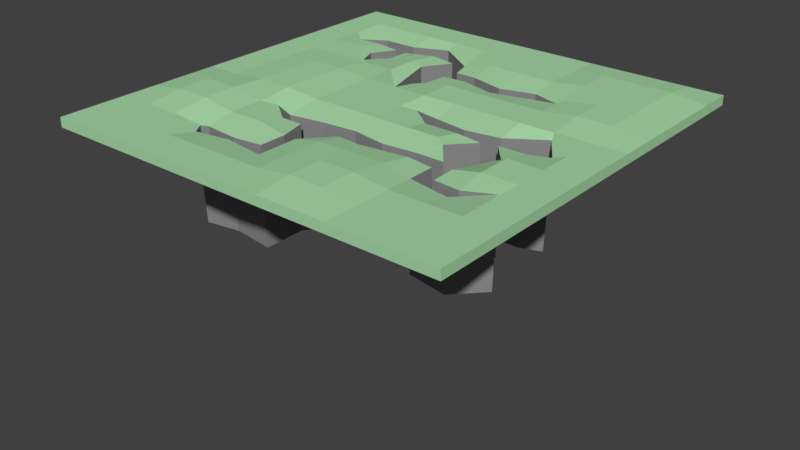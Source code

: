 # Source: Ravine_II.blend  (saved by Blender 2.79.0; exported with 4.5.12 LTS)
import bpy
from mathutils import Matrix  # noqa: F401  (used for matrix-valued properties, if any)

bpy.ops.wm.read_factory_settings(use_empty=True)
scene = bpy.context.scene
scene.name = 'Scene'

# ---- collections
col_collection_1 = bpy.data.collections.new('Collection 1'); scene.collection.children.link(col_collection_1)

# ---- materials (node trees are filled in below, after node groups)
mat_grass_ravine_ii = bpy.data.materials.new('Grass Ravine II')
mat_grass_ravine_ii.alpha_threshold = 0.0
mat_grass_ravine_ii.use_transparent_shadow = False
mat_grass_ravine_ii.diffuse_color = (0.4, 0.7, 0.4, 1.0)
mat_grass_ravine_ii.roughness = 0.5
mat_grass_ravine_ii.specular_intensity = 0.0
mat_stone_ravine_ii = bpy.data.materials.new('Stone Ravine II')
mat_stone_ravine_ii.alpha_threshold = 0.0
mat_stone_ravine_ii.use_transparent_shadow = False
mat_stone_ravine_ii.diffuse_color = (0.2668, 0.2668, 0.2668, 1.0)
mat_stone_ravine_ii.roughness = 0.5
mat_stone_ravine_ii.specular_intensity = 0.0

# ---- material node trees

# ---- world
world_world = bpy.data.worlds.new('World'); scene.world = world_world
world_world.color = (0.05088, 0.05088, 0.05088)
world_world.use_sun_shadow = False
world_world.sun_shadow_jitter_overblur = 0.0
world_world.cycles.sampling_method = 'MANUAL'

# ---- meshes
me_cube_004 = bpy.data.meshes.new('Cube.004')
me_cube_004.from_pydata([(8.015, 8.015, -0.1847), (8.015, -8.015, -0.1847), (-8.015, -8.015, -0.1847), (-8.015, 8.015, -0.1847), (8.015, 8.015, 0.1847), (8.015, -8.015, 0.1847), (-8.015, -8.015, 0.1847), (-8.015, 8.015, 0.1847), (8.015, 6.679, -0.1847), (8.015, 5.343, -0.1847), (8.015, 4.007, -0.1847), (8.015, 2.672, -0.1847), (8.015, 1.336, -0.1847), (8.015, -5.971e-07, -0.1847), (8.015, -1.336, -0.1847), (8.015, -2.672, -0.1847), (8.015, -4.007, -0.1847), (8.015, -5.343, -0.1847), (8.015, -6.679, -0.1847), (-8.015, -6.679, -0.1847), (-8.015, -5.343, -0.1847), (-8.015, -4.007, -0.1847), (-8.015, -2.672, -0.1847), (-8.015, -1.336, -0.1847), (-8.015, 2.389e-06, -0.1847), (-8.015, 1.336, -0.1847), (-8.015, 2.672, -0.1847), (-8.015, 4.007, -0.1847), (-8.015, 5.343, -0.1847), (-8.015, 6.679, -0.1847), (-8.015, 6.679, 0.1847), (-8.015, 5.343, 0.1847), (-8.015, 4.007, 0.1847), (-8.015, 2.672, 0.1847), (-8.015, 1.336, 0.1847), (-8.015, 1.553e-06, 0.1847), (-8.015, -1.336, 0.1847), (-8.015, -2.672, 0.1847), (-8.015, -4.007, 0.1847), (-8.015, -5.343, 0.1847), (-8.015, -6.679, 0.1847), (8.015, -6.679, 0.1847), (8.015, -5.343, 0.1847), (8.015, -4.007, 0.1847), (8.015, -2.672, 0.1847), (8.015, -1.336, 0.1847), (8.015, -4.18e-06, 0.1847), (8.015, 1.336, 0.1847), (8.015, 2.672, 0.1847), (8.015, 4.007, 0.1847), (8.015, 5.343, 0.1847), (8.015, 6.679, 0.1847), (6.679, -8.015, -0.1847), (5.343, -8.015, -0.1847), (4.007, -8.015, -0.1847), (2.672, -8.015, -0.1847), (1.336, -8.015, -0.1847), (-8.36e-07, -8.015, -0.1847), (-1.336, -8.015, -0.1847), (-2.672, -8.015, -0.1847), (-4.007, -8.015, -0.1847), (-5.343, -8.015, -0.1847), (-6.679, -8.015, -0.1847), (-6.679, 8.015, -0.1847), (-5.343, 8.015, -0.1847), (-4.007, 8.015, -0.1847), (-2.672, 8.015, -0.1847), (-1.336, 8.015, -0.1847), (1.314e-06, 8.015, -0.1847), (1.336, 8.015, -0.1847), (2.672, 8.015, -0.1847), (4.007, 8.015, -0.1847), (5.343, 8.015, -0.1847), (6.679, 8.015, -0.1847), (6.679, 8.015, 0.1847), (5.343, 8.015, 0.1847), (4.007, 8.015, 0.1847), (2.672, 8.015, 0.1847), (1.336, 8.015, 0.1847), (2.15e-06, 8.015, 0.1847), (-1.336, 8.015, 0.1847), (-2.672, 8.015, 0.1847), (-4.007, 8.015, 0.1847), (-5.343, 8.015, 0.1847), (-6.679, 8.015, 0.1847), (-6.679, -8.015, 0.1847), (-5.343, -8.015, 0.1847), (-4.007, -8.015, 0.1847), (-2.672, -8.015, 0.1847), (-1.336, -8.015, 0.1847), (-4.299e-06, -8.015, 0.1847), (1.336, -8.015, 0.1847), (2.672, -8.015, 0.1847), (4.007, -8.015, 0.1847), (5.343, -8.015, 0.1847), (6.679, -8.015, 0.1847), (-6.679, 6.679, 0.1847), (-5.343, 6.679, 0.1847), (-4.007, 6.679, 0.1847), (-2.672, 6.679, 0.1847), (-1.336, 6.679, 0.1847), (1.911e-06, 6.679, 0.1847), (1.336, 6.679, 0.1847), (2.672, 6.679, 0.1847), (4.007, 6.679, 0.3501), (5.343, 6.679, 0.3501), (6.679, 6.679, 0.3501), (-6.679, 5.343, 0.1847), (1.553e-06, 5.343, 0.1847), (1.336, 5.343, 0.1847), (2.672, 5.343, 0.1847), (4.007, 5.343, 0.3501), (5.343, 5.343, 0.3501), (6.679, 5.343, 0.3501), (-6.679, 4.007, 0.1847), (-5.343, 4.007, 0.1847), (-2.672, 4.007, 0.1847), (4.007, 4.007, 0.1847), (5.343, 4.007, 0.3501), (6.679, 4.007, 0.3501), (-6.679, 2.672, 0.1847), (-5.343, 2.672, 0.1847), (-4.007, 2.672, 0.1847), (-2.672, 2.672, 0.1847), (8.36e-07, 2.672, 0.1847), (1.336, 2.672, 0.1847), (2.672, 2.672, 0.1847), (4.007, 2.672, 0.1847), (5.343, 2.672, 0.3501), (6.679, 2.672, 0.3501), (-6.679, 1.336, 0.1847), (-5.343, 1.336, 0.3027), (-4.007, 1.336, 0.3027), (-2.672, 1.336, 0.1847), (-1.336, 1.336, 0.1847), (5.971e-07, 1.336, 0.1847), (1.336, 1.336, 0.1847), (2.672, 1.336, 0.1847), (4.007, 1.336, 0.1847), (5.343, 1.336, 0.1847), (6.679, 1.336, 0.1847), (-6.679, 1.075e-06, 0.1847), (-5.343, 5.779e-07, 0.3027), (-4.007, 1.002e-07, 0.3027), (-2.672, -3.583e-07, 0.1847), (-1.336, -8.36e-07, 0.1847), (1.194e-07, -1.314e-06, 0.1847), (6.679, -3.702e-06, 0.1847), (-6.679, -1.336, 0.1847), (-5.343, -1.336, 0.3027), (-4.007, -1.336, 0.3027), (-2.672, -1.336, 0.1847), (-1.336, -1.336, 0.1847), (-2.389e-07, -1.336, 0.1847), (1.336, -1.336, 0.1847), (2.672, -1.336, 0.1847), (5.343, -1.336, 0.1847), (6.679, -1.336, 0.1847), (-6.679, -2.672, 0.3765), (-5.343, -2.672, 0.3765), (-4.007, -2.672, 0.1847), (5.343, -2.672, 0.1847), (6.679, -2.672, 0.1847), (-6.679, -4.007, 0.3765), (-5.343, -4.007, 0.3765), (-4.007, -4.007, 0.1847), (-2.672, -4.007, 0.1847), (-2.15e-06, -4.007, 0.1847), (1.336, -4.007, 0.1847), (2.672, -4.007, 0.1847), (6.679, -4.007, 0.1847), (-6.679, -5.343, 0.1847), (-5.343, -5.343, 0.1847), (-2.389e-06, -5.343, 0.1847), (1.336, -5.343, 0.3512), (2.672, -5.343, 0.3512), (4.007, -5.343, 0.1847), (5.343, -5.343, 0.1847), (6.679, -5.343, 0.1847), (-6.679, -6.679, 0.1847), (-5.343, -6.679, 0.1847), (-4.007, -6.679, 0.1847), (-2.672, -6.679, 0.1847), (-1.336, -6.679, 0.1847), (-3.344e-06, -6.679, 0.1847), (1.336, -6.679, 0.3512), (2.672, -6.679, 0.3512), (4.007, -6.679, 0.1847), (5.343, -6.679, 0.1847), (6.679, -6.679, 0.1847), (6.679, 6.679, -0.1847), (5.343, 6.679, -0.1847), (4.007, 6.679, -0.1847), (2.672, 6.679, -0.1847), (1.336, 6.679, -0.1847), (1.553e-06, 6.679, -0.1847), (-1.336, 6.679, -0.1847), (-2.672, 6.679, -0.1847), (-4.007, 6.679, -0.1847), (-5.343, 6.679, -0.1847), (-6.679, 6.679, -0.1847), (6.679, 5.343, -0.1847), (5.343, 5.343, -0.1847), (4.007, 5.343, -0.1847), (2.672, 5.343, -0.1847), (1.336, 5.343, -0.1847), (1.433e-06, 5.343, -0.1847), (-6.679, 5.343, -0.1847), (6.679, 4.007, -0.1847), (5.343, 4.007, -0.1847), (-5.343, 4.007, -0.1847), (-6.679, 4.007, -0.1847), (6.679, 2.672, -0.1847), (5.343, 2.672, -0.1847), (4.007, 2.672, -0.1847), (2.672, 2.672, -0.1847), (1.336, 2.672, -0.1847), (4.777e-07, 2.672, -0.1847), (-2.672, 2.672, -0.1847), (-4.007, 2.672, -0.1847), (-5.343, 2.672, -0.1847), (-6.679, 2.672, -0.1847), (6.679, 1.336, -0.1847), (5.343, 1.336, -0.1847), (4.007, 1.336, -0.1847), (2.672, 1.336, -0.1847), (1.336, 1.336, -0.1847), (2.389e-07, 1.336, -0.1847), (-1.336, 1.336, -0.1847), (-2.672, 1.336, -0.1847), (-4.007, 1.336, -0.1847), (-5.343, 1.336, -0.1847), (-6.679, 1.336, -0.1847), (6.679, -3.483e-07, -0.1847), (-1.194e-07, 8.957e-07, -0.1847), (-1.336, 1.144e-06, -0.1847), (-2.672, 1.393e-06, -0.1847), (-4.007, 1.642e-06, -0.1847), (-5.343, 1.891e-06, -0.1847), (-6.679, 2.14e-06, -0.1847), (6.679, -1.336, -0.1847), (5.343, -1.336, -0.1847), (-5.971e-07, -1.336, -0.1847), (-1.336, -1.336, -0.1847), (-2.672, -1.336, -0.1847), (-4.007, -1.336, -0.1847), (-5.343, -1.336, -0.1847), (-6.679, -1.336, -0.1847), (6.679, -2.672, -0.1847), (5.343, -2.672, -0.1847), (-4.007, -2.672, -0.1847), (-5.343, -2.672, -0.1847), (-6.679, -2.672, -0.1847), (6.679, -4.007, -0.1847), (2.672, -4.007, -0.1847), (1.336, -4.007, -0.1847), (-8.36e-07, -4.007, -0.1847), (-4.007, -4.007, -0.1847), (-5.343, -4.007, -0.1847), (-6.679, -4.007, -0.1847), (6.679, -5.343, -0.1847), (5.343, -5.343, -0.1847), (4.007, -5.343, -0.1847), (2.672, -5.343, -0.1847), (1.336, -5.343, -0.1847), (-8.36e-07, -5.343, -0.1847), (-5.343, -5.343, -0.1847), (-6.679, -5.343, -0.1847), (6.679, -6.679, -0.1847), (5.343, -6.679, -0.1847), (4.007, -6.679, -0.1847), (2.672, -6.679, -0.1847), (1.336, -6.679, -0.1847), (-8.36e-07, -6.679, -0.1847), (-1.336, -6.679, -0.1847), (-2.672, -6.679, -0.1847), (-4.007, -6.679, -0.1847), (-5.343, -6.679, -0.1847), (-6.679, -6.679, -0.1847), (-5.343, 5.092, 0.01706), (-5.343, 5.631, 0.01706), (-6.275, 5.069, 0.01706), (-4.295, 4.928, 0.01706), (-3.798, 4.863, 0.01706), (-4.007, 5.631, 0.01706), (-2.672, 5.262, 0.01706), (-2.672, 6.19, 0.01706), (-1.623, 5.056, 0.01706), (-1.048, 5.077, 0.01706), (-3.831, 4.007, 0.01706), (-4.826, 4.007, 0.01706), (-4.516, 3.194, 0.01706), (-0.8252, 4.295, 0.01706), (-2.292, 4.007, 0.01706), (-0.9363, 3.667, 0.01706), (9.297e-07, 3.72, 0.01706), (1.084e-06, 4.295, 0.01706), (1.336, 3.373, 0.01706), (1.336, 3.933, 0.01706), (2.672, 4.295, 0.01706), (2.672, 3.72, 0.01706), (3.787, 3.955, 0.01706), (-1.048, 2.672, 0.01706), (-1.623, 1.632, 0.01706), (-1.336, 2.384, 0.01706), (1.336, -0.2875, -0.02609), (1.336, 0.2875, -0.02609), (0.3606, 0.4635, -0.02609), (2.672, -0.2875, -0.02609), (2.672, 0.08161, -0.02609), (3.72, -0.4515, -0.02609), (4.295, -0.2875, -0.02609), (4.007, 0.2875, -0.02609), (5.343, 1.19, -0.02609), (5.343, -0.2875, -0.02609), (6.148, -3.293e-06, -0.02609), (5.177, -1.336, -0.02609), (2.887, -1.336, -0.02609), (-2.672, -2.959, -0.02609), (-2.672, -2.606, -0.02609), (-3.643, -2.216, -0.02609), (-1.82, -2.959, -0.02609), (-0.1533, -2.959, -0.02609), (-1.336, -2.384, -0.02609), (-1.4e-06, -2.959, -0.02609), (-9.886e-07, -2.269, -0.02609), (0.7999, -3.039, -0.02609), (1.336, -2.501, -0.02609), (2.672, -2.797, -0.02609), (2.672, -2.384, -0.02609), (3.72, -2.384, -0.02609), (3.72, -2.959, -0.02609), (4.295, -2.672, -0.02609), (-1.048, -4.007, -0.02609), (-1.55, -4.007, -0.02609), (4.332, -3.631, -0.02609), (3.72, -3.996, -0.02609), (5.343, -3.72, -0.02609), (5.343, -4.295, -0.02609), (6.38, -3.212, -0.02609), (-4.007, -5.631, -0.02609), (-4.007, -5.056, -0.02609), (-4.295, -5.175, -0.02609), (-2.672, -5.412, -0.02609), (-2.672, -5.189, -0.02609), (-1.547, -5.056, -0.02609), (-1.048, -5.631, -0.02609), (-1.048, 5.077, -0.1847), (-1.623, 5.056, -0.1847), (-2.672, 5.262, -0.1847), (-2.672, 6.19, -0.1847), (-3.798, 4.863, -0.1847), (-4.295, 4.928, -0.1847), (-4.007, 5.631, -0.1847), (-5.343, 5.631, -0.1847), (-5.343, 5.092, -0.1847), (-6.275, 5.069, -0.1847), (2.672, 3.72, -0.1847), (2.672, 4.295, -0.1847), (3.787, 3.955, -0.1847), (1.336, 3.373, -0.1847), (1.336, 3.933, -0.1847), (1.04e-06, 3.72, -0.1847), (1.246e-06, 4.295, -0.1847), (-0.8252, 4.295, -0.1847), (-0.9363, 3.667, -0.1847), (-2.292, 4.007, -0.1847), (-4.826, 4.007, -0.1847), (-3.831, 4.007, -0.1847), (-4.516, 3.194, -0.1847), (-1.623, 1.632, -0.1847), (-1.048, 2.672, -0.1847), (-1.336, 2.384, -0.1847), (5.343, -0.2875, -0.1847), (5.343, 1.19, -0.1847), (6.148, -1.531e-07, -0.1847), (4.295, -0.2875, -0.1847), (3.72, -0.4515, -0.1847), (4.007, 0.2875, -0.1847), (2.672, -0.2875, -0.1847), (2.672, 0.08161, -0.1847), (1.336, 0.2875, -0.1847), (1.336, -0.2875, -0.1847), (0.3606, 0.4635, -0.1847), (2.887, -1.336, -0.1847), (5.177, -1.336, -0.1847), (3.72, -2.384, -0.1847), (4.295, -2.672, -0.1847), (3.72, -2.959, -0.1847), (2.672, -2.797, -0.1847), (2.672, -2.384, -0.1847), (0.7999, -3.039, -0.1847), (1.336, -2.501, -0.1847), (-8.36e-07, -2.959, -0.1847), (-7.846e-07, -2.269, -0.1847), (-0.1533, -2.959, -0.1847), (-1.82, -2.959, -0.1847), (-1.336, -2.384, -0.1847), (-2.672, -2.606, -0.1847), (-2.672, -2.959, -0.1847), (-3.643, -2.216, -0.1847), (5.343, -4.295, -0.1847), (5.343, -3.72, -0.1847), (6.38, -3.212, -0.1847), (4.332, -3.631, -0.1847), (3.72, -3.996, -0.1847), (-1.55, -4.007, -0.1847), (-1.048, -4.007, -0.1847), (-1.547, -5.056, -0.1847), (-1.048, -5.631, -0.1847), (-2.672, -5.412, -0.1847), (-2.672, -5.189, -0.1847), (-4.007, -5.056, -0.1847), (-4.007, -5.631, -0.1847), (-4.295, -5.175, -0.1847), (-6.139, 4.965, -3.37), (-5.226, 5.515, -3.37), (-5.226, 4.988, -3.37), (3.712, 3.875, -3.37), (2.62, 3.644, -3.37), (2.62, 4.207, -3.37), (-4.417, 3.13, -3.37), (-4.72, 3.926, -3.37), (-3.746, 3.926, -3.37), (-1.303, 2.336, -3.37), (-1.585, 1.6, -3.37), (-1.022, 2.618, -3.37), (6.024, 0.002538, -3.37), (5.235, -0.279, -3.37), (5.235, 1.168, -3.37), (0.3575, 0.4563, -3.37), (1.312, 0.284, -3.37), (1.312, -0.2789, -3.37), (-3.562, -2.167, -3.37), (-2.611, -2.548, -3.37), (-2.611, -2.894, -3.37), (6.25, -3.142, -3.37), (5.235, -4.202, -3.37), (5.235, -3.639, -3.37), (-4.2, -5.063, -3.37), (-3.919, -4.947, -3.37), (-3.919, -5.51, -3.37), (-1.585, 4.952, -3.37), (-2.611, 5.154, -3.37), (-2.611, 6.063, -3.37), (-1.022, 4.973, -3.37), (-3.714, 4.763, -3.37), (-3.919, 5.515, -3.37), (-4.2, 4.827, -3.37), (1.312, 3.305, -3.37), (1.312, 3.853, -3.37), (0.004459, 3.644, -3.37), (0.004459, 4.207, -3.37), (-0.9122, 3.593, -3.37), (-0.8034, 4.207, -3.37), (4.209, -0.279, -3.37), (3.928, 0.284, -3.37), (3.646, -0.4395, -3.37), (2.62, -0.2789, -3.37), (2.62, 0.08244, -3.37), (3.646, -2.894, -3.37), (2.62, -2.735, -3.37), (2.62, -2.331, -3.37), (3.646, -2.331, -3.37), (0.7876, -2.973, -3.37), (1.312, -2.446, -3.37), (0.004457, -2.219, -3.37), (-0.1457, -2.894, -3.37), (-1.303, -2.331, -3.37), (-1.777, -2.894, -3.37), (3.646, -3.909, -3.37), (4.245, -3.552, -3.37), (-1.022, -5.51, -3.37), (-2.611, -5.296, -3.37), (-2.611, -5.078, -3.37), (-1.51, -4.947, -3.37), (-1.513, -3.921, -3.37), (-1.022, -3.921, -3.37), (4.209, -2.613, -3.37), (2.83, -1.305, -3.37), (5.072, -1.305, -3.37), (-2.24, 3.926, -3.37), (3.898, 2.913, -9.12)], [], [(278, 62, 2, 19), (179, 40, 6, 85), (18, 41, 5, 1), (62, 85, 6, 2), (29, 30, 7, 3), (84, 63, 3, 7), (2, 6, 40, 19), (19, 40, 39, 20), (20, 39, 38, 21), (21, 38, 37, 22), (22, 37, 36, 23), (23, 36, 35, 24), (24, 35, 34, 25), (25, 34, 33, 26), (26, 33, 32, 27), (27, 32, 31, 28), (28, 31, 30, 29), (0, 4, 51, 8), (8, 51, 50, 9), (9, 50, 49, 10), (10, 49, 48, 11), (11, 48, 47, 12), (12, 47, 46, 13), (13, 46, 45, 14), (14, 45, 44, 15), (15, 44, 43, 16), (16, 43, 42, 17), (17, 42, 41, 18), (84, 7, 30, 96), (96, 30, 31, 107), (107, 31, 32, 114), (114, 32, 33, 120), (120, 33, 34, 130), (130, 34, 35, 141), (141, 35, 36, 148), (148, 36, 37, 158), (158, 37, 38, 163), (163, 38, 39, 171), (171, 39, 40, 179), (63, 200, 29, 3), (200, 207, 28, 29), (207, 211, 27, 28), (211, 221, 26, 27), (221, 232, 25, 26), (232, 239, 24, 25), (239, 247, 23, 24), (247, 252, 22, 23), (252, 259, 21, 22), (259, 267, 20, 21), (267, 278, 19, 20), (17, 18, 268, 260), (260, 268, 269, 261), (261, 269, 270, 262), (262, 270, 271, 263), (263, 271, 272, 264), (264, 272, 273, 265), (384, 386, 463, 479), (401, 403, 436, 437), (465, 464, 461, 462), (266, 277, 278, 267), (16, 17, 260, 253), (407, 395, 467, 477), (400, 399, 435, 433), (254, 263, 264, 255), (255, 264, 265, 256), (396, 406, 476, 469), (404, 387, 478, 471), (398, 400, 433, 434), (258, 266, 267, 259), (15, 16, 253, 248), (388, 405, 470, 460), (409, 407, 477, 472), (250, 257, 258, 251), (251, 258, 259, 252), (14, 15, 248, 240), (240, 248, 249, 241), (406, 408, 475, 476), (411, 412, 440, 474), (413, 410, 473, 441), (245, 250, 251, 246), (246, 251, 252, 247), (13, 14, 240, 233), (408, 411, 474, 475), (383, 382, 432, 430), (410, 409, 472, 473), (234, 242, 243, 235), (235, 243, 244, 236), (236, 244, 245, 237), (237, 245, 246, 238), (238, 246, 247, 239), (12, 13, 233, 222), (381, 383, 430, 431), (227, 234, 235, 228), (228, 235, 236, 229), (229, 236, 237, 230), (230, 237, 238, 231), (231, 238, 239, 232), (11, 12, 222, 212), (212, 222, 223, 213), (213, 223, 224, 214), (214, 224, 225, 215), (215, 225, 226, 216), (216, 226, 227, 217), (402, 404, 471, 438), (218, 229, 230, 219), (219, 230, 231, 220), (220, 231, 232, 221), (10, 11, 212, 208), (208, 212, 213, 209), (405, 401, 437, 470), (375, 374, 429, 427), (397, 398, 434, 468), (459, 430, 432, 458), (210, 220, 221, 211), (9, 10, 208, 201), (201, 208, 209, 202), (399, 396, 469, 435), (373, 375, 427, 428), (469, 468, 434, 435), (433, 435, 434), (394, 397, 468, 466), (372, 371, 426, 424), (464, 465, 466, 467), (392, 394, 466, 465), (370, 372, 424, 425), (8, 9, 201, 190), (190, 201, 202, 191), (191, 202, 203, 192), (192, 203, 204, 193), (193, 204, 205, 194), (194, 205, 206, 195), (369, 368, 423, 421), (467, 395, 391, 464), (390, 392, 465, 462), (367, 369, 421, 422), (0, 8, 190, 73), (73, 190, 191, 72), (72, 191, 192, 71), (71, 192, 193, 70), (70, 193, 194, 69), (69, 194, 195, 68), (68, 195, 196, 67), (67, 196, 197, 66), (66, 197, 198, 65), (65, 198, 199, 64), (64, 199, 200, 63), (42, 178, 189, 41), (178, 177, 188, 189), (177, 176, 187, 188), (176, 175, 186, 187), (175, 174, 185, 186), (174, 173, 184, 185), (173, 346, 183, 184), (165, 164, 172, 342, 341), (166, 165, 341, 344), (172, 171, 179, 180), (43, 170, 178, 42), (340, 342, 172, 180, 181), (162, 161, 337, 339, 170), (338, 336, 176, 177), (169, 168, 174, 175), (168, 167, 173, 174), (336, 169, 175, 176), (167, 333, 346, 173), (343, 340, 181, 182), (346, 343, 182, 183), (164, 163, 171, 172), (44, 162, 170, 43), (170, 339, 338, 177, 178), (334, 166, 344, 345), (161, 332, 335, 337), (331, 328, 169, 336), (155, 154, 327, 329), (154, 153, 325, 327), (151, 150, 160, 320, 319), (152, 151, 319, 323), (160, 159, 164, 165), (159, 158, 163, 164), (45, 157, 162, 44), (157, 156, 161, 162), (318, 320, 160, 165, 166), (156, 316, 332, 161), (328, 326, 168, 169), (326, 324, 167, 168), (324, 322, 333, 167), (321, 318, 166, 334), (153, 152, 323, 325), (150, 149, 159, 160), (149, 148, 158, 159), (46, 147, 157, 45), (317, 155, 329, 330), (140, 139, 313, 315, 147), (139, 138, 312, 313), (136, 135, 146, 307, 306), (137, 136, 306, 309), (146, 145, 152, 153), (145, 144, 151, 152), (144, 143, 150, 151), (143, 142, 149, 150), (142, 141, 148, 149), (47, 140, 147, 46), (147, 315, 314, 156, 157), (314, 311, 316, 156), (310, 308, 155, 317), (308, 305, 154, 155), (138, 137, 309, 312), (135, 134, 145, 146), (134, 133, 144, 145), (133, 132, 143, 144), (132, 131, 142, 143), (131, 130, 141, 142), (48, 129, 140, 47), (129, 128, 139, 140), (128, 127, 138, 139), (127, 126, 137, 138), (126, 125, 136, 137), (125, 124, 135, 136), (305, 307, 146, 153, 154), (124, 302, 304, 134, 135), (123, 122, 132, 133), (122, 121, 131, 132), (121, 120, 130, 131), (49, 119, 129, 48), (119, 118, 128, 129), (118, 117, 127, 128), (304, 303, 123, 133, 134), (111, 110, 299, 301, 117), (110, 109, 298, 299), (109, 108, 296, 298), (295, 294, 302, 124), (293, 116, 123, 303), (116, 289, 291, 122, 123), (115, 114, 120, 121), (50, 113, 119, 49), (113, 112, 118, 119), (112, 111, 117, 118), (117, 301, 300, 126, 127), (300, 297, 125, 126), (297, 295, 124, 125), (291, 290, 115, 121, 122), (101, 100, 288, 108), (100, 99, 286, 288), (97, 96, 107, 281, 280), (98, 97, 280, 284), (51, 106, 113, 50), (106, 105, 112, 113), (105, 104, 111, 112), (104, 103, 110, 111), (103, 102, 109, 110), (102, 101, 108, 109), (108, 288, 292, 296), (287, 285, 116, 293), (285, 283, 289, 116), (282, 279, 115, 290), (99, 98, 284, 286), (4, 74, 106, 51), (74, 75, 105, 106), (75, 76, 104, 105), (76, 77, 103, 104), (77, 78, 102, 103), (78, 79, 101, 102), (79, 80, 100, 101), (80, 81, 99, 100), (81, 82, 98, 99), (82, 83, 97, 98), (83, 84, 96, 97), (4, 0, 73, 74), (74, 73, 72, 75), (75, 72, 71, 76), (76, 71, 70, 77), (77, 70, 69, 78), (78, 69, 68, 79), (79, 68, 67, 80), (80, 67, 66, 81), (81, 66, 65, 82), (82, 65, 64, 83), (83, 64, 63, 84), (1, 5, 95, 52), (52, 95, 94, 53), (53, 94, 93, 54), (54, 93, 92, 55), (55, 92, 91, 56), (56, 91, 90, 57), (57, 90, 89, 58), (58, 89, 88, 59), (59, 88, 87, 60), (60, 87, 86, 61), (61, 86, 85, 62), (41, 189, 95, 5), (189, 188, 94, 95), (188, 187, 93, 94), (187, 186, 92, 93), (186, 185, 91, 92), (185, 184, 90, 91), (184, 183, 89, 90), (183, 182, 88, 89), (182, 181, 87, 88), (181, 180, 86, 87), (180, 179, 85, 86), (18, 1, 52, 268), (268, 52, 53, 269), (269, 53, 54, 270), (270, 54, 55, 271), (271, 55, 56, 272), (272, 56, 57, 273), (273, 57, 58, 274), (274, 58, 59, 275), (275, 59, 60, 276), (276, 60, 61, 277), (277, 61, 62, 278), (280, 281, 356, 354), (281, 279, 355, 356), (279, 282, 352, 355), (352, 282, 290, 367), (290, 291, 369, 367), (291, 289, 368, 369), (368, 289, 283, 351), (351, 283, 285, 349), (285, 287, 348, 349), (287, 293, 366, 348), (366, 293, 303, 370), (303, 304, 372, 370), (304, 302, 371, 372), (371, 302, 294, 365), (365, 294, 295, 362), (362, 295, 297, 360), (360, 297, 300, 357), (300, 301, 359, 357), (301, 299, 358, 359), (358, 299, 298, 361), (361, 298, 296, 363), (296, 292, 364, 363), (364, 292, 288, 347), (347, 288, 286, 350), (350, 286, 284, 353), (354, 353, 284, 280), (320, 318, 399, 400), (318, 321, 396, 399), (321, 334, 406, 396), (406, 334, 345, 408), (408, 345, 344, 411), (411, 344, 341, 412), (341, 342, 414, 412), (342, 340, 413, 414), (413, 340, 343, 410), (343, 346, 409, 410), (346, 333, 407, 409), (407, 333, 322, 395), (395, 322, 324, 393), (393, 324, 326, 391), (391, 326, 328, 389), (328, 331, 388, 389), (388, 331, 336, 405), (405, 336, 338, 401), (338, 339, 403, 401), (339, 337, 402, 403), (337, 335, 404, 402), (335, 332, 387, 404), (332, 316, 385, 387), (385, 316, 311, 376), (311, 314, 373, 376), (314, 315, 375, 373), (315, 313, 374, 375), (313, 312, 378, 374), (312, 309, 380, 378), (309, 306, 381, 380), (306, 307, 383, 381), (307, 305, 382, 383), (305, 308, 379, 382), (308, 310, 377, 379), (310, 317, 384, 377), (384, 317, 330, 386), (330, 329, 390, 386), (329, 327, 392, 390), (327, 325, 394, 392), (325, 323, 397, 394), (323, 319, 398, 397), (319, 320, 400, 398), (279, 281, 107, 114, 115), (349, 348, 442, 443), (462, 461, 460, 463), (403, 402, 438, 436), (387, 385, 480, 478), (347, 350, 444, 445), (412, 414, 439, 440), (377, 384, 479, 457), (351, 349, 443, 446), (385, 376, 455, 480), (350, 353, 447, 444), (414, 413, 441, 439), (366, 370, 425, 481), (355, 352, 448, 417), (371, 365, 453, 426), (475, 472, 477, 476), (353, 354, 416, 447), (348, 366, 481, 442), (360, 357, 419, 449), (364, 347, 445, 454), (352, 367, 422, 448), (455, 428, 427, 429, 456), (358, 361, 450, 420), (472, 475, 474, 473), (368, 351, 446, 423), (457, 479, 463, 460, 478, 480, 455), (362, 360, 449, 451), (478, 460, 470, 471), (361, 363, 452, 450), (365, 362, 451, 453), (363, 364, 454, 452), (437, 438, 471, 470), (440, 439, 441, 473, 474), (376, 373, 428, 455), (374, 378, 456, 429), (379, 377, 457, 458), (354, 356, 415, 416), (467, 466, 468, 469), (378, 380, 459, 456), (476, 477, 467, 469), (356, 355, 417, 415), (382, 379, 458, 432), (357, 359, 418, 419), (380, 381, 431, 459), (436, 438, 437), (389, 388, 460, 461), (359, 358, 420, 418), (386, 390, 462, 463), (391, 389, 461, 464), (420, 450, 449, 418), (449, 450, 452, 451), (451, 452, 454, 453), (425, 424, 426, 453, 481), (415, 417, 416), (481, 453, 454, 445, 442), (442, 445, 444, 443), (443, 444, 447, 448, 446), (421, 423, 446, 448, 422), (448, 447, 416, 417), (456, 459, 458, 457, 455)])
me_cube_004.polygons.foreach_set('use_smooth', [True] * 438)
me_cube_004.polygons.foreach_set('material_index', [0, 0, 0, 0, 0, 0, 0, 0, 0, 0, 0, 0, 0, 0, 0, 0, 0, 0, 0, 0, 0, 0, 0, 0, 0, 0, 0, 0, 0, 0, 0, 0, 0, 0, 0, 0, 0, 0, 0, 0, 0, 0, 0, 0, 0, 0, 0, 0, 0, 0, 0, 0, 0, 0, 0, 0, 1, 1, 1, 0, 0, 1, 1, 0, 0, 1, 1, 1, 0, 0, 1, 1, 0, 0, 0, 0, 1, 1, 1, 0, 0, 0, 1, 1, 1, 0, 0, 0, 0, 0, 0, 1, 0, 0, 0, 0, 0, 0, 0, 0, 0, 0, 0, 1, 0, 0, 0, 0, 0, 1, 1, 1, 1, 0, 0, 0, 1, 1, 1, 1, 1, 1, 1, 1, 1, 0, 0, 0, 0, 0, 0, 1, 1, 1, 1, 0, 0, 0, 0, 0, 0, 0, 0, 0, 0, 0, 0, 0, 0, 0, 0, 0, 0, 0, 0, 0, 0, 0, 0, 0, 0, 0, 0, 0, 0, 0, 0, 0, 0, 0, 0, 0, 0, 0, 0, 0, 0, 0, 0, 0, 0, 0, 0, 0, 0, 0, 0, 0, 0, 0, 0, 0, 0, 0, 0, 0, 0, 0, 0, 0, 0, 0, 0, 0, 0, 0, 0, 0, 0, 0, 0, 0, 0, 0, 0, 0, 0, 0, 0, 0, 0, 0, 0, 0, 0, 0, 0, 0, 0, 0, 0, 0, 0, 0, 0, 0, 0, 0, 0, 0, 0, 0, 0, 0, 0, 0, 0, 0, 0, 0, 0, 0, 0, 0, 0, 0, 0, 0, 0, 0, 0, 0, 0, 0, 0, 0, 0, 0, 0, 0, 0, 0, 0, 0, 0, 0, 0, 0, 0, 0, 0, 0, 0, 0, 0, 0, 0, 0, 0, 0, 0, 0, 0, 0, 0, 0, 0, 0, 0, 0, 0, 0, 0, 0, 0, 0, 0, 0, 0, 0, 1, 1, 1, 1, 1, 1, 1, 1, 1, 1, 1, 1, 1, 1, 1, 1, 1, 1, 1, 1, 1, 1, 1, 1, 1, 1, 1, 1, 1, 1, 1, 1, 1, 1, 1, 1, 1, 1, 1, 1, 1, 1, 1, 1, 1, 1, 1, 1, 1, 1, 1, 1, 1, 1, 1, 1, 1, 1, 1, 1, 1, 1, 1, 1, 1, 1, 1, 1, 0, 1, 1, 1, 1, 1, 1, 1, 1, 1, 1, 1, 1, 1, 1, 1, 1, 1, 1, 1, 1, 1, 1, 1, 1, 1, 1, 1, 1, 1, 1, 1, 1, 1, 1, 1, 1, 1, 1, 1, 1, 1, 1, 1, 1, 1, 1, 1, 1, 1, 1, 1, 1, 1, 1, 1, 1, 1, 1, 1])
_k = set([(0, 4), (0, 8), (0, 73), (1, 5), (1, 18), (1, 52), (2, 6), (2, 19), (2, 62), (3, 7), (3, 29), (3, 63), (4, 51), (4, 74), (5, 41), (5, 95), (6, 40), (6, 85), (7, 30), (7, 84), (8, 9), (8, 51), (8, 190), (9, 10), (9, 50), (9, 201), (10, 11), (10, 49), (10, 208), (11, 12), (11, 48), (11, 212), (12, 13), (12, 47), (12, 222), (13, 14), (13, 46), (13, 233), (14, 15), (14, 45), (14, 240), (15, 16), (15, 44), (15, 248), (16, 17), (16, 43), (16, 253), (17, 18), (17, 42), (17, 260), (18, 41), (18, 268), (19, 20), (19, 40), (19, 278), (20, 21), (20, 39), (20, 267), (21, 22), (21, 38), (21, 259), (22, 23), (22, 37), (22, 252), (23, 24), (23, 36), (23, 247), (24, 25), (24, 35), (24, 239), (25, 26), (25, 34), (25, 232), (26, 27), (26, 33), (26, 221), (27, 28), (27, 32), (27, 211), (28, 29), (28, 31), (28, 207), (29, 30), (29, 200), (30, 31), (30, 96), (31, 32), (31, 107), (32, 33), (32, 114), (33, 34), (33, 120), (34, 35), (34, 130), (35, 36), (35, 141), (36, 37), (36, 148), (37, 38), (37, 158), (38, 39), (38, 163), (39, 40), (39, 171), (40, 179), (41, 42), (41, 189), (42, 43), (42, 178), (43, 44), (43, 170), (44, 45), (44, 162), (45, 46), (45, 157), (46, 47), (46, 147), (47, 48), (47, 140), (48, 49), (48, 129), (49, 50), (49, 119), (50, 51), (50, 113), (51, 106), (52, 53), (52, 95), (52, 268), (53, 54), (53, 94), (53, 269), (54, 55), (54, 93), (54, 270), (55, 56), (55, 92), (55, 271), (56, 57), (56, 91), (56, 272), (57, 58), (57, 90), (57, 273), (58, 59), (58, 89), (58, 274), (59, 60), (59, 88), (59, 275), (60, 61), (60, 87), (60, 276), (61, 62), (61, 86), (61, 277), (62, 85), (62, 278), (63, 64), (63, 84), (63, 200), (64, 65), (64, 83), (64, 199), (65, 66), (65, 82), (65, 198), (66, 67), (66, 81), (66, 197), (67, 68), (67, 80), (67, 196), (68, 69), (68, 79), (68, 195), (69, 70), (69, 78), (69, 194), (70, 71), (70, 77), (70, 193), (71, 72), (71, 76), (71, 192), (72, 73), (72, 75), (72, 191), (73, 74), (73, 190), (74, 75), (74, 106), (75, 76), (75, 105), (76, 77), (76, 104), (77, 78), (77, 103), (78, 79), (78, 102), (79, 80), (79, 101), (80, 81), (80, 100), (81, 82), (81, 99), (82, 83), (82, 98), (83, 84), (83, 97), (84, 96), (85, 86), (85, 179), (86, 87), (86, 180), (87, 88), (87, 181), (88, 89), (88, 182), (89, 90), (89, 183), (90, 91), (90, 184), (91, 92), (91, 185), (92, 93), (92, 186), (93, 94), (93, 187), (94, 95), (94, 188), (95, 189), (96, 97), (96, 107), (97, 98), (97, 280), (98, 99), (98, 284), (99, 100), (99, 286), (100, 101), (100, 288), (101, 102), (101, 108), (102, 103), (102, 109), (103, 104), (103, 110), (104, 105), (104, 111), (105, 106), (105, 112), (106, 113), (107, 114), (107, 281), (108, 109), (108, 288), (108, 296), (109, 110), (109, 298), (110, 111), (110, 299), (111, 112), (111, 117), (112, 113), (112, 118), (113, 119), (114, 115), (114, 120), (115, 121), (115, 279), (115, 290), (116, 123), (116, 285), (116, 289), (116, 293), (117, 118), (117, 127), (117, 301), (118, 119), (118, 128), (119, 129), (120, 121), (120, 130), (121, 122), (121, 131), (122, 123), (122, 132), (122, 291), (123, 133), (123, 303), (124, 125), (124, 135), (124, 295), (124, 302), (125, 126), (125, 136), (125, 297), (126, 127), (126, 137), (126, 300), (127, 128), (127, 138), (128, 129), (128, 139), (129, 140), (130, 131), (130, 141), (131, 132), (131, 142), (132, 133), (132, 143), (133, 134), (133, 144), (134, 135), (134, 145), (134, 304), (135, 136), (135, 146), (136, 137), (136, 306), (137, 138), (137, 309), (138, 139), (138, 312), (139, 140), (139, 313), (140, 147), (141, 142), (141, 148), (142, 143), (142, 149), (143, 144), (143, 150), (144, 145), (144, 151), (145, 146), (145, 152), (146, 153), (146, 307), (147, 157), (147, 315), (148, 149), (148, 158), (149, 150), (149, 159), (150, 151), (150, 160), (151, 152), (151, 319), (152, 153), (152, 323), (153, 154), (153, 325), (154, 155), (154, 305), (154, 327), (155, 308), (155, 317), (155, 329), (156, 157), (156, 161), (156, 314), (156, 316), (157, 162), (158, 159), (158, 163), (159, 160), (159, 164), (160, 165), (160, 320), (161, 162), (161, 332), (161, 337), (162, 170), (163, 164), (163, 171), (164, 165), (164, 172), (165, 166), (165, 341), (166, 318), (166, 334), (166, 344), (167, 168), (167, 173), (167, 324), (167, 333), (168, 169), (168, 174), (168, 326), (169, 175), (169, 328), (169, 336), (170, 178), (170, 339), (171, 172), (171, 179), (172, 180), (172, 342), (173, 174), (173, 184), (173, 346), (174, 175), (174, 185), (175, 176), (175, 186), (176, 177), (176, 187), (176, 336), (177, 178), (177, 188), (177, 338), (178, 189), (179, 180), (180, 181), (181, 182), (181, 340), (182, 183), (182, 343), (183, 184), (183, 346), (184, 185), (185, 186), (186, 187), (187, 188), (188, 189), (190, 191), (190, 201), (191, 192), (191, 202), (192, 193), (192, 203), (193, 194), (193, 204), (194, 195), (194, 205), (195, 196), (195, 206), (196, 197), (197, 198), (198, 199), (199, 200), (200, 207), (201, 202), (201, 208), (202, 203), (202, 209), (203, 204), (204, 205), (205, 206), (207, 211), (208, 209), (208, 212), (209, 213), (210, 211), (210, 220), (211, 221), (212, 213), (212, 222), (213, 214), (213, 223), (214, 215), (214, 224), (215, 216), (215, 225), (216, 217), (216, 226), (217, 227), (218, 219), (218, 229), (219, 220), (219, 230), (220, 221), (220, 231), (221, 232), (222, 223), (222, 233), (223, 224), (224, 225), (225, 226), (226, 227), (227, 228), (227, 234), (228, 229), (228, 235), (229, 230), (229, 236), (230, 231), (230, 237), (231, 232), (231, 238), (232, 239), (233, 240), (234, 235), (234, 242), (235, 236), (235, 243), (236, 237), (236, 244), (237, 238), (237, 245), (238, 239), (238, 246), (239, 247), (240, 241), (240, 248), (241, 249), (242, 243), (243, 244), (244, 245), (245, 246), (245, 250), (246, 247), (246, 251), (247, 252), (248, 249), (248, 253), (250, 251), (250, 257), (251, 252), (251, 258), (252, 259), (253, 260), (254, 255), (254, 263), (255, 256), (255, 264), (256, 265), (257, 258), (258, 259), (258, 266), (259, 267), (260, 261), (260, 268), (261, 262), (261, 269), (262, 263), (262, 270), (263, 264), (263, 271), (264, 265), (264, 272), (265, 273), (266, 267), (266, 277), (267, 278), (268, 269), (269, 270), (270, 271), (271, 272), (272, 273), (273, 274), (274, 275), (275, 276), (276, 277), (277, 278), (279, 281), (279, 282), (279, 355), (280, 281), (280, 284), (280, 354), (281, 356), (282, 290), (282, 352), (283, 285), (283, 289), (283, 351), (284, 286), (284, 353), (285, 287), (285, 349), (286, 288), (286, 350), (287, 293), (287, 348), (288, 292), (288, 347), (289, 291), (289, 368), (290, 291), (290, 367), (291, 369), (292, 296), (292, 364), (293, 303), (293, 366), (294, 295), (294, 302), (294, 365), (295, 297), (295, 362), (296, 298), (296, 363), (297, 300), (297, 360), (298, 299), (298, 361), (299, 301), (299, 358), (300, 301), (300, 357), (301, 359), (302, 304), (302, 371), (303, 304), (303, 370), (304, 372), (305, 307), (305, 308), (305, 382), (306, 307), (306, 309), (306, 381), (307, 383), (308, 310), (308, 379), (309, 312), (309, 380), (310, 317), (310, 377), (311, 314), (311, 316), (311, 376), (312, 313), (312, 378), (313, 315), (313, 374), (314, 315), (314, 373), (315, 375), (316, 332), (316, 385), (317, 330), (317, 384), (318, 320), (318, 321), (318, 399), (319, 320), (319, 323), (319, 398), (320, 400), (321, 334), (321, 396), (322, 324), (322, 333), (322, 395), (323, 325), (323, 397), (324, 326), (324, 393), (325, 327), (325, 394), (326, 328), (326, 391), (327, 329), (327, 392), (328, 331), (328, 389), (329, 330), (329, 390), (330, 386), (331, 336), (331, 388), (332, 335), (332, 387), (333, 346), (333, 407), (334, 345), (334, 406), (335, 337), (335, 404), (336, 338), (336, 405), (337, 339), (337, 402), (338, 339), (338, 401), (339, 403), (340, 342), (340, 343), (340, 413), (341, 342), (341, 344), (341, 412), (342, 414), (343, 346), (343, 410), (344, 345), (344, 411), (345, 408), (346, 409), (347, 350), (347, 364), (347, 445), (348, 349), (348, 366), (348, 442), (349, 351), (349, 443), (350, 353), (350, 444), (351, 368), (351, 446), (352, 355), (352, 367), (352, 448), (353, 354), (353, 447), (354, 356), (354, 416), (355, 356), (355, 417), (356, 415), (357, 359), (357, 360), (357, 419), (358, 359), (358, 361), (358, 420), (359, 418), (360, 362), (360, 449), (361, 363), (361, 450), (362, 365), (362, 451), (363, 364), (363, 452), (364, 454), (365, 371), (365, 453), (366, 370), (366, 481), (367, 369), (367, 422), (368, 369), (368, 423), (369, 421), (370, 372), (370, 425), (371, 372), (371, 426), (372, 424), (373, 375), (373, 376), (373, 428), (374, 375), (374, 378), (374, 429), (375, 427), (376, 385), (376, 455), (377, 379), (377, 384), (377, 457), (378, 380), (378, 456), (379, 382), (379, 458), (380, 381), (380, 459), (381, 383), (381, 431), (382, 383), (382, 432), (383, 430), (384, 386), (384, 479), (385, 387), (385, 480), (386, 390), (386, 463), (387, 404), (387, 478), (388, 389), (388, 405), (388, 460), (389, 391), (389, 461), (390, 392), (390, 462), (391, 393), (391, 464), (392, 394), (392, 465), (393, 395), (394, 397), (394, 466), (395, 407), (395, 467), (396, 399), (396, 406), (396, 469), (397, 398), (397, 468), (398, 400), (398, 434), (399, 400), (399, 435), (400, 433), (401, 403), (401, 405), (401, 437), (402, 403), (402, 404), (402, 438), (403, 436), (404, 471), (405, 470), (406, 408), (406, 476), (407, 409), (407, 477), (408, 411), (408, 475), (409, 410), (409, 472), (410, 413), (410, 473), (411, 412), (411, 474), (412, 414), (412, 440), (413, 414), (413, 441), (414, 439), (415, 416), (415, 417), (416, 447), (417, 448), (418, 419), (418, 420), (419, 449), (420, 450), (421, 422), (421, 423), (422, 448), (423, 446), (424, 425), (424, 426), (425, 481), (426, 453), (427, 428), (427, 429), (428, 455), (429, 456), (430, 431), (430, 432), (431, 459), (432, 458), (433, 434), (433, 435), (434, 468), (435, 469), (436, 437), (436, 438), (437, 470), (438, 471), (439, 440), (439, 441), (440, 474), (441, 473), (442, 443), (442, 481), (443, 446), (444, 445), (444, 447), (445, 454), (449, 451), (450, 452), (451, 453), (452, 454), (455, 480), (456, 459), (457, 458), (457, 479), (460, 461), (460, 470), (461, 464), (462, 463), (462, 465), (463, 479), (465, 466), (466, 468), (467, 477), (469, 476), (471, 478), (472, 473), (472, 477), (474, 475), (475, 476), (478, 480)])
me_cube_004.attributes.new('sharp_edge', 'BOOLEAN', 'EDGE').data.foreach_set('value', [ (min(e.vertices), max(e.vertices)) in _k for e in me_cube_004.edges])
me_cube_004.materials.append(mat_grass_ravine_ii)
me_cube_004.materials.append(mat_stone_ravine_ii)
me_cube_004.use_remesh_preserve_volume = False
me_cube_004.use_remesh_preserve_attributes = False
me_cube_004.use_mirror_vertex_groups = False
me_cube_004.update()
me_cube_004.normals_split_custom_set([tuple(v) for v in zip(*[iter([0.0, 0.0, -1.0, 0.0, 0.0, -1.0, 0.0, 0.0, -1.0, 0.0, 0.0, -1.0, 0.0, 0.0, 1.0, 0.0, 0.0, 1.0, 0.0, 0.0, 1.0, 0.0, 0.0, 1.0, 1.0, 0.0, 1.42e-05, 1.0, 0.0, 1.42e-05, 1.0, 0.0, 1.42e-05, 1.0, 0.0, 1.42e-05, -3.57e-07, -1.0, 5.856e-06, -3.57e-07, -1.0, 5.856e-06, -3.57e-07, -1.0, 5.856e-06, -3.57e-07, -1.0, 5.856e-06, -1.0, 9.666e-07, -6.456e-06, -1.0, 9.666e-07, -6.456e-06, -1.0, 9.666e-07, -6.456e-06, -1.0, 9.666e-07, -6.456e-06, 0.0, 1.0, 7.789e-06, 0.0, 1.0, 7.789e-06, 0.0, 1.0, 7.789e-06, 0.0, 1.0, 7.789e-06, -1.0, 4.833e-07, -3.873e-06, -1.0, 4.833e-07, -3.873e-06, -1.0, 4.833e-07, -3.873e-06, -1.0, 4.833e-07, -3.873e-06, -1.0, 0.0, -2.582e-06, -1.0, 0.0, -2.582e-06, -1.0, 0.0, -2.582e-06, -1.0, 0.0, -2.582e-06, -1.0, 0.0, -2.582e-06, -1.0, 0.0, -2.582e-06, -1.0, 0.0, -2.582e-06, -1.0, 0.0, -2.582e-06, -1.0, 0.0, -1.291e-06, -1.0, 0.0, -1.291e-06, -1.0, 0.0, -1.291e-06, -1.0, 0.0, -1.291e-06, -1.0, 9.666e-07, 4.609e-13, -1.0, 9.666e-07, 4.609e-13, -1.0, 9.666e-07, 4.609e-13, -1.0, 9.666e-07, 4.609e-13, -1.0, 4.833e-07, -1.291e-06, -1.0, 4.833e-07, -1.291e-06, -1.0, 4.833e-07, -1.291e-06, -1.0, 4.833e-07, -1.291e-06, -1.0, 0.0, -2.582e-06, -1.0, 0.0, -2.582e-06, -1.0, 0.0, -2.582e-06, -1.0, 0.0, -2.582e-06, -1.0, 0.0, -3.873e-06, -1.0, 0.0, -3.873e-06, -1.0, 0.0, -3.873e-06, -1.0, 0.0, -3.873e-06, -1.0, 0.0, -5.165e-06, -1.0, 0.0, -5.165e-06, -1.0, 0.0, -5.165e-06, -1.0, 0.0, -5.165e-06, -1.0, 0.0, -6.456e-06, -1.0, 0.0, -6.456e-06, -1.0, 0.0, -6.456e-06, -1.0, 0.0, -6.456e-06, -1.0, 0.0, -7.747e-06, -1.0, 0.0, -7.747e-06, -1.0, 0.0, -7.747e-06, -1.0, 0.0, -7.747e-06, 1.0, 0.0, -1.033e-05, 1.0, 0.0, -1.033e-05, 1.0, 0.0, -1.033e-05, 1.0, 0.0, -1.033e-05, 1.0, -4.833e-07, -9.038e-06, 1.0, -4.833e-07, -9.038e-06, 1.0, -4.833e-07, -9.038e-06, 1.0, -4.833e-07, -9.038e-06, 1.0, 0.0, -6.456e-06, 1.0, 0.0, -6.456e-06, 1.0, 0.0, -6.456e-06, 1.0, 0.0, -6.456e-06, 1.0, 0.0, -3.873e-06, 1.0, 0.0, -3.873e-06, 1.0, 0.0, -3.873e-06, 1.0, 0.0, -3.873e-06, 1.0, -9.666e-07, -1.291e-06, 1.0, -9.666e-07, -1.291e-06, 1.0, -9.666e-07, -1.291e-06, 1.0, -9.666e-07, -1.291e-06, 1.0, -4.833e-07, 1.291e-06, 1.0, -4.833e-07, 1.291e-06, 1.0, -4.833e-07, 1.291e-06, 1.0, -4.833e-07, 1.291e-06, 1.0, 0.0, 2.582e-06, 1.0, 0.0, 2.582e-06, 1.0, 0.0, 2.582e-06, 1.0, 0.0, 2.582e-06, 1.0, 0.0, 3.873e-06, 1.0, 0.0, 3.873e-06, 1.0, 0.0, 3.873e-06, 1.0, 0.0, 3.873e-06, 1.0, 0.0, 6.456e-06, 1.0, 0.0, 6.456e-06, 1.0, 0.0, 6.456e-06, 1.0, 0.0, 6.456e-06, 1.0, -9.666e-07, 9.038e-06, 1.0, -9.666e-07, 9.038e-06, 1.0, -9.666e-07, 9.038e-06, 1.0, -9.666e-07, 9.038e-06, 1.0, -4.833e-07, 1.162e-05, 1.0, -4.833e-07, 1.162e-05, 1.0, -4.833e-07, 1.162e-05, 1.0, -4.833e-07, 1.162e-05, -7.602e-10, 0.0, 1.0, -7.602e-10, 0.0, 1.0, -7.602e-10, 0.0, 1.0, -7.602e-10, 0.0, 1.0, -7.602e-10, 0.0, 1.0, -7.602e-10, 0.0, 1.0, -7.602e-10, 0.0, 1.0, -7.602e-10, 0.0, 1.0, -7.602e-10, 0.0, 1.0, -7.602e-10, 0.0, 1.0, -7.602e-10, 0.0, 1.0, -7.602e-10, 0.0, 1.0, -7.602e-10, 0.0, 1.0, -7.602e-10, 0.0, 1.0, -7.602e-10, 0.0, 1.0, -7.602e-10, 0.0, 1.0, -7.602e-10, 0.0, 1.0, -7.602e-10, 0.0, 1.0, -7.602e-10, 0.0, 1.0, -7.602e-10, 0.0, 1.0, -6.704e-10, 0.0, 1.0, -6.704e-10, 0.0, 1.0, -6.704e-10, 0.0, 1.0, -6.704e-10, 0.0, 1.0, -7.602e-10, 0.0, 1.0, -7.602e-10, 0.0, 1.0, -7.602e-10, 0.0, 1.0, -7.602e-10, 0.0, 1.0, -0.07146, 0.07146, 0.9949, -0.07146, 0.07146, 0.9949, -0.07146, 0.07146, 0.9949, -0.07146, 0.07146, 0.9949, -0.1422, 6.613e-08, 0.9898, -0.1422, 6.613e-08, 0.9898, -0.1422, 6.613e-08, 0.9898, -0.1422, 6.613e-08, 0.9898, -0.07146, -0.07146, 0.9949, -0.07146, -0.07146, 0.9949, -0.07146, -0.07146, 0.9949, -0.07146, -0.07146, 0.9949, -7.602e-10, 0.0, 1.0, -7.602e-10, 0.0, 1.0, -7.602e-10, 0.0, 1.0, -7.602e-10, 0.0, 1.0, 0.0, 0.0, -1.0, 0.0, 0.0, -1.0, 0.0, 0.0, -1.0, 0.0, 0.0, -1.0, 0.0, 0.0, -1.0, 0.0, 0.0, -1.0, 0.0, 0.0, -1.0, 0.0, 0.0, -1.0, 0.0, 0.0, -1.0, 0.0, 0.0, -1.0, 0.0, 0.0, -1.0, 0.0, 0.0, -1.0, 0.0, 0.0, -1.0, 0.0, 0.0, -1.0, 0.0, 0.0, -1.0, 0.0, 0.0, -1.0, -8.352e-09, 0.0, -1.0, -8.352e-09, 0.0, -1.0, -8.352e-09, 0.0, -1.0, -8.352e-09, 0.0, -1.0, 0.0, 0.0, -1.0, 0.0, 0.0, -1.0, 0.0, 0.0, -1.0, 0.0, 0.0, -1.0, 0.0, 0.0, -1.0, 0.0, 0.0, -1.0, 0.0, 0.0, -1.0, 0.0, 0.0, -1.0, 0.0, 0.0, -1.0, 0.0, 0.0, -1.0, 0.0, 0.0, -1.0, 0.0, 0.0, -1.0, 0.0, 0.0, -1.0, 0.0, 0.0, -1.0, 0.0, 0.0, -1.0, 0.0, 0.0, -1.0, 0.0, 0.0, -1.0, 0.0, 0.0, -1.0, 0.0, 0.0, -1.0, 0.0, 0.0, -1.0, 0.0, 0.0, -1.0, 0.0, 0.0, -1.0, 0.0, 0.0, -1.0, 0.0, 0.0, -1.0, 0.0, 0.0, -1.0, 0.0, 0.0, -1.0, 0.0, 0.0, -1.0, 0.0, 0.0, -1.0, 0.0, 0.0, -1.0, 0.0, 0.0, -1.0, 0.0, 0.0, -1.0, 0.0, 0.0, -1.0, 0.0, 0.0, -1.0, 0.0, 0.0, -1.0, 0.0, 0.0, -1.0, 0.0, 0.0, -1.0, 0.0, 0.0, -1.0, 0.0, 0.0, -1.0, 0.0, 0.0, -1.0, 0.0, 0.0, -1.0, 0.0, 0.0, -1.0, 0.0, 0.0, -1.0, 0.0, 0.0, -1.0, 0.0, 0.0, -1.0, 0.0, 0.0, -1.0, 0.0, 0.0, -1.0, 0.0, 0.0, -1.0, 0.0, 0.0, -1.0, 0.7828, 0.6222, -0.007828, 0.7828, 0.6222, -0.007828, 0.7828, 0.6222, -0.007828, 0.7828, 0.6222, -0.007828, -0.7216, 0.6909, 0.04453, -0.7216, 0.6909, 0.04453, -0.7216, 0.6909, 0.04453, -0.7216, 0.6909, 0.04453, 0.0, 0.0, 1.0, 0.03923, 0.4682, 0.8828, 0.0, 0.0, 1.0, 0.0, 0.0, 1.0, 0.0, 0.0, -1.0, 0.0, 0.0, -1.0, 0.0, 0.0, -1.0, 0.0, 0.0, -1.0, 0.0, 0.0, -1.0, 0.0, 0.0, -1.0, 0.0, 0.0, -1.0, 0.0, 0.0, -1.0, -0.7605, 0.6492, 0.01135, -0.7605, 0.6492, 0.01135, -0.7605, 0.6492, 0.01135, -0.7605, 0.6492, 0.01135, 0.6069, 0.7943, 0.02767, 0.6069, 0.7943, 0.02767, 0.6069, 0.7943, 0.02767, 0.6069, 0.7943, 0.02767, 0.0, 0.0, -1.0, 0.0, 0.0, -1.0, 0.0, 0.0, -1.0, 0.0, 0.0, -1.0, 0.0, 0.0, -1.0, 0.0, 0.0, -1.0, 0.0, 0.0, -1.0, 0.0, 0.0, -1.0, 0.9684, 0.2487, 0.01803, 0.9684, 0.2487, 0.01803, 0.9684, 0.2487, 0.01803, 0.9684, 0.2487, 0.01803, -0.9989, -0.03842, 0.02619, -0.9989, -0.03842, 0.02619, -0.9989, -0.03842, 0.02619, -0.9989, -0.03842, 0.02619, -0.3716, -0.9281, -0.02375, -0.3716, -0.9281, -0.02375, -0.3716, -0.9281, -0.02375, -0.3716, -0.9281, -0.02375, 0.0, 0.0, -1.0, 0.0, 0.0, -1.0, 0.0, 0.0, -1.0, 0.0, 0.0, -1.0, 0.0, 0.0, -1.0, 0.0, 0.0, -1.0, 0.0, 0.0, -1.0, 0.0, 0.0, -1.0, 0.9997, 0.0, -0.02312, 0.9997, 0.0, -0.02312, 0.9997, 0.0, -0.02312, 0.9997, 0.0, -0.02312, -1.0, 0.0, -0.008312, -1.0, 0.0, -0.008312, -1.0, 0.0, -0.008312, -1.0, 0.0, -0.008312, 0.0, 0.0, -1.0, 0.0, 0.0, -1.0, 0.0, 0.0, -1.0, 0.0, 0.0, -1.0, 0.0, 0.0, -1.0, 0.0, 0.0, -1.0, 0.0, 0.0, -1.0, 0.0, 0.0, -1.0, 0.0, 0.0, -1.0, 0.0, 0.0, -1.0, 0.0, 0.0, -1.0, 0.0, 0.0, -1.0, 0.0, 0.0, -1.0, 0.0, 0.0, -1.0, 0.0, 0.0, -1.0, 0.0, 0.0, -1.0, 0.9999, 0.003135, 0.01171, 0.9999, 0.003135, 0.01171, 0.9999, 0.003135, 0.01171, 0.9999, 0.003135, 0.01171, -0.09974, -0.9943, -0.03672, -0.09974, -0.9943, -0.03672, -0.09974, -0.9943, -0.03672, -0.09974, -0.9943, -0.03672, -0.1611, 0.9864, 0.03293, -0.1611, 0.9864, 0.03293, -0.1611, 0.9864, 0.03293, -0.1611, 0.9864, 0.03293, 0.0, 0.0, -1.0, 0.0, 0.0, -1.0, 0.0, 0.0, -1.0, 0.0, 0.0, -1.0, 8.352e-09, 0.0, -1.0, 8.352e-09, 0.0, -1.0, 8.352e-09, 0.0, -1.0, 8.352e-09, 0.0, -1.0, 0.0, 0.0, -1.0, 0.0, 0.0, -1.0, 0.0, 0.0, -1.0, 0.0, 0.0, -1.0, 0.1183, -0.9925, -0.03251, 0.1183, -0.9925, -0.03251, 0.1183, -0.9925, -0.03251, 0.1183, -0.9925, -0.03251, 0.6102, 0.7923, -0.002387, 0.6102, 0.7923, -0.002387, 0.6102, 0.7923, -0.002387, 0.6102, 0.7923, -0.002387, 0.1331, 0.9903, 0.03867, 0.1331, 0.9903, 0.03867, 0.1331, 0.9903, 0.03867, 0.1331, 0.9903, 0.03867, 0.0, 0.0, -1.0, 0.0, 0.0, -1.0, 0.0, 0.0, -1.0, 0.0, 0.0, -1.0, 0.0, 0.0, -1.0, 0.0, 0.0, -1.0, 0.0, 0.0, -1.0, 0.0, 0.0, -1.0, 0.0, 0.0, -1.0, 0.0, 0.0, -1.0, 0.0, 0.0, -1.0, 0.0, 0.0, -1.0, 0.0, 0.0, -1.0, 0.0, 0.0, -1.0, 0.0, 0.0, -1.0, 0.0, 0.0, -1.0, 0.0, 0.0, -1.0, 0.0, 0.0, -1.0, 0.0, 0.0, -1.0, 0.0, 0.0, -1.0, 0.0, 0.0, -1.0, 0.0, 0.0, -1.0, 0.0, 0.0, -1.0, 0.0, 0.0, -1.0, -0.1776, -0.9841, 0.002397, -0.1776, -0.9841, 0.002397, -0.1776, -0.9841, 0.002397, -0.1776, -0.9841, 0.002397, 0.0, 0.0, -1.0, 0.0, 0.0, -1.0, 0.0, 0.0, -1.0, 0.0, 0.0, -1.0, 0.0, 0.0, -1.0, 0.0, 0.0, -1.0, 0.0, 0.0, -1.0, 0.0, 0.0, -1.0, 0.0, 0.0, -1.0, 0.0, 0.0, -1.0, 0.0, 0.0, -1.0, 0.0, 0.0, -1.0, 0.0, 0.0, -1.0, 0.0, 0.0, -1.0, 0.0, 0.0, -1.0, 0.0, 0.0, -1.0, 0.0, 0.0, -1.0, 0.0, 0.0, -1.0, 0.0, 0.0, -1.0, 0.0, 0.0, -1.0, 0.0, 0.0, -1.0, 0.0, 0.0, -1.0, 0.0, 0.0, -1.0, 0.0, 0.0, -1.0, 0.0, 0.0, -1.0, 0.0, 0.0, -1.0, 0.0, 0.0, -1.0, 0.0, 0.0, -1.0, 0.0, 0.0, -1.0, 0.0, 0.0, -1.0, 0.0, 0.0, -1.0, 0.0, 0.0, -1.0, 0.0, 0.0, -1.0, 0.0, 0.0, -1.0, 0.0, 0.0, -1.0, 0.0, 0.0, -1.0, 0.0, 0.0, -1.0, 0.0, 0.0, -1.0, 0.0, 0.0, -1.0, 0.0, 0.0, -1.0, 0.0, 0.0, -1.0, 0.0, 0.0, -1.0, 0.0, 0.0, -1.0, 0.0, 0.0, -1.0, -0.08743, -0.9959, -0.02226, -0.08743, -0.9959, -0.02226, -0.08743, -0.9959, -0.02226, -0.08743, -0.9959, -0.02226, 0.0, 0.0, -1.0, 0.0, 0.0, -1.0, 0.0, 0.0, -1.0, 0.0, 0.0, -1.0, 0.0, 0.0, -1.0, 0.0, 0.0, -1.0, 0.0, 0.0, -1.0, 0.0, 0.0, -1.0, 0.0, 0.0, -1.0, 0.0, 0.0, -1.0, 0.0, 0.0, -1.0, 0.0, 0.0, -1.0, 0.0, 0.0, -1.0, 0.0, 0.0, -1.0, 0.0, 0.0, -1.0, 0.0, 0.0, -1.0, 0.0, 0.0, -1.0, 0.0, 0.0, -1.0, 0.0, 0.0, -1.0, 0.0, 0.0, -1.0, 0.1813, 0.9832, 0.0225, 0.1813, 0.9832, 0.0225, 0.1813, 0.9832, 0.0225, 0.1813, 0.9832, 0.0225, -0.8278, -0.5602, 0.03196, -0.8278, -0.5602, 0.03196, -0.8278, -0.5602, 0.03196, -0.8278, -0.5602, 0.03196, 0.1637, -0.9864, -0.01462, 0.1637, -0.9864, -0.01462, 0.1637, -0.9864, -0.01462, 0.1637, -0.9864, -0.01462, -1.996e-07, 0.0, 1.0, -3.25e-07, 0.0, 1.0, -3.25e-07, 0.0, 1.0, -1.933e-07, 0.0, 1.0, 0.0, 0.0, -1.0, 0.0, 0.0, -1.0, 0.0, 0.0, -1.0, 0.0, 0.0, -1.0, 0.0, 0.0, -1.0, 0.0, 0.0, -1.0, 0.0, 0.0, -1.0, 0.0, 0.0, -1.0, 0.0, 0.0, -1.0, 0.0, 0.0, -1.0, 0.0, 0.0, -1.0, 0.0, 0.0, -1.0, 2.825e-07, 0.9998, 0.02031, 2.825e-07, 0.9998, 0.02031, 2.825e-07, 0.9998, 0.02031, 2.825e-07, 0.9998, 0.02031, -0.3362, 0.9417, 0.01391, -0.3362, 0.9417, 0.01391, -0.3362, 0.9417, 0.01391, -0.3362, 0.9417, 0.01391, 0.0, 0.0, 1.0, 0.0, 0.0, 1.0, 0.0, 0.0, 1.0, 0.0, 0.0, 1.0, 0.0, 0.0, 1.0, 0.0, 0.0, 1.0, 0.0, 0.0, 1.0, 0.08552, -0.9962, -0.01558, 0.08552, -0.9962, -0.01558, 0.08552, -0.9962, -0.01558, 0.08552, -0.9962, -0.01558, -0.707, 0.707, -0.01777, -0.707, 0.707, -0.01777, -0.707, 0.707, -0.01777, -0.707, 0.707, -0.01777, 0.03923, 0.4682, 0.8828, 0.0, 0.0, 1.0, 0.0, 0.0, 1.0, 0.02974, 0.355, 0.9344, -0.1707, -0.9852, -0.01577, -0.1707, -0.9852, -0.01577, -0.1707, -0.9852, -0.01577, -0.1707, -0.9852, -0.01577, -0.934, 0.3571, -0.01486, -0.934, 0.3571, -0.01486, -0.934, 0.3571, -0.01486, -0.934, 0.3571, -0.01486, 0.0, 0.0, -1.0, 0.0, 0.0, -1.0, 0.0, 0.0, -1.0, 0.0, 0.0, -1.0, 0.0, 0.0, -1.0, 0.0, 0.0, -1.0, 0.0, 0.0, -1.0, 0.0, 0.0, -1.0, 0.0, 0.0, -1.0, 0.0, 0.0, -1.0, 0.0, 0.0, -1.0, 0.0, 0.0, -1.0, 0.0, 0.0, -1.0, 0.0, 0.0, -1.0, 0.0, 0.0, -1.0, 0.0, 0.0, -1.0, 0.0, 0.0, -1.0, 0.0, 0.0, -1.0, 0.0, 0.0, -1.0, 0.0, 0.0, -1.0, 0.0, 0.0, -1.0, 0.0, 0.0, -1.0, 0.0, 0.0, -1.0, 0.0, 0.0, -1.0, -0.7642, 0.6439, -0.03688, -0.7642, 0.6439, -0.03688, -0.7642, 0.6439, -0.03688, -0.7642, 0.6439, -0.03688, 0.02974, 0.355, 0.9344, 0.08348, 0.9963, 0.02044, 0.08348, 0.9963, 0.02044, 0.03923, 0.4682, 0.8828, 0.08709, -0.996, -0.01786, 0.08709, -0.996, -0.01786, 0.08709, -0.996, -0.01786, 0.08709, -0.996, -0.01786, 0.9343, 0.3558, 0.02192, 0.9343, 0.3558, 0.02192, 0.9343, 0.3558, 0.02192, 0.9343, 0.3558, 0.02192, 0.0, 0.0, -1.0, 0.0, 0.0, -1.0, 0.0, 0.0, -1.0, 0.0, 0.0, -1.0, 0.0, 0.0, -1.0, 0.0, 0.0, -1.0, 0.0, 0.0, -1.0, 0.0, 0.0, -1.0, 0.0, 0.0, -1.0, 0.0, 0.0, -1.0, 0.0, 0.0, -1.0, 0.0, 0.0, -1.0, 0.0, 0.0, -1.0, 0.0, 0.0, -1.0, 0.0, 0.0, -1.0, 0.0, 0.0, -1.0, 0.0, 0.0, -1.0, 0.0, 0.0, -1.0, 0.0, 0.0, -1.0, 0.0, 0.0, -1.0, 0.0, 0.0, -1.0, 0.0, 0.0, -1.0, 0.0, 0.0, -1.0, 0.0, 0.0, -1.0, 0.0, 0.0, -1.0, 0.0, 0.0, -1.0, 0.0, 0.0, -1.0, 0.0, 0.0, -1.0, 0.0, 0.0, -1.0, 0.0, 0.0, -1.0, 0.0, 0.0, -1.0, 0.0, 0.0, -1.0, 0.0, 0.0, -1.0, 0.0, 0.0, -1.0, 0.0, 0.0, -1.0, 0.0, 0.0, -1.0, 0.0, 0.0, -1.0, 0.0, 0.0, -1.0, 0.0, 0.0, -1.0, 0.0, 0.0, -1.0, 0.0, 0.0, -1.0, 0.0, 0.0, -1.0, 0.0, 0.0, -1.0, 0.0, 0.0, -1.0, -7.602e-10, 0.0, 1.0, -7.602e-10, 0.0, 1.0, -7.602e-10, 0.0, 1.0, -7.602e-10, 0.0, 1.0, -1.52e-09, 0.0, 1.0, -1.52e-09, 0.0, 1.0, -1.52e-09, 0.0, 1.0, -1.52e-09, 0.0, 1.0, -1.52e-09, 0.0, 1.0, -1.52e-09, 0.0, 1.0, -1.52e-09, 0.0, 1.0, -1.52e-09, 0.0, 1.0, 0.1237, -9.945e-08, 0.9923, 0.1237, -9.945e-08, 0.9923, 0.1237, -9.945e-08, 0.9923, 0.1237, -9.945e-08, 0.9923, -6.359e-09, 0.0, 1.0, -6.359e-09, 0.0, 1.0, -6.359e-09, 0.0, 1.0, -6.359e-09, 0.0, 1.0, -0.1237, 8.702e-08, 0.9923, -0.1237, 8.702e-08, 0.9923, -0.1237, 8.702e-08, 0.9923, -0.1237, 8.702e-08, 0.9923, -0.09952, 0.09952, 0.99, -0.09952, 0.09952, 0.99, -0.09952, 0.09952, 0.99, -0.09952, 0.09952, 0.99, 0.1674, -0.1779, 0.9697, 0.1674, -0.1779, 0.9697, 0.1674, -0.1779, 0.9697, 0.1674, -0.1779, 0.9697, 0.1674, -0.1779, 0.9697, -0.009312, -0.1857, 0.9826, -0.009312, -0.1857, 0.9826, -0.009312, -0.1857, 0.9826, -0.009312, -0.1857, 0.9826, -7.602e-10, 0.0, 1.0, -7.602e-10, 0.0, 1.0, -7.602e-10, 0.0, 1.0, -7.602e-10, 0.0, 1.0, -1.52e-09, 0.0, 1.0, -1.52e-09, 0.0, 1.0, -1.52e-09, 0.0, 1.0, -1.52e-09, 0.0, 1.0, 0.1008, 0.09134, 0.9907, 0.1008, 0.09134, 0.9907, 0.1008, 0.09134, 0.9907, 0.1008, 0.09134, 0.9907, 0.1008, 0.09134, 0.9907, -0.07685, -0.2202, 0.9724, -0.07685, -0.2202, 0.9724, -0.07685, -0.2202, 0.9724, -0.07685, -0.2202, 0.9724, -0.07685, -0.2202, 0.9724, 0.01773, 0.1753, 0.9844, 0.01773, 0.1753, 0.9844, 0.01773, 0.1753, 0.9844, 0.01773, 0.1753, 0.9844, 4.341e-08, 0.1237, 0.9923, 4.341e-08, 0.1237, 0.9923, 4.341e-08, 0.1237, 0.9923, 4.341e-08, 0.1237, 0.9923, -0.0621, 0.0621, 0.9961, -0.0621, 0.0621, 0.9961, -0.0621, 0.0621, 0.9961, -0.0621, 0.0621, 0.9961, 0.1537, 0.1537, 0.9761, 0.1537, 0.1537, 0.9761, 0.1537, 0.1537, 0.9761, 0.1537, 0.1537, 0.9761, -0.1971, 3.297e-08, 0.9804, -0.1971, 3.297e-08, 0.9804, -0.1971, 3.297e-08, 0.9804, -0.1971, 3.297e-08, 0.9804, -0.01463, 0.1791, 0.9837, -0.01463, 0.1791, 0.9837, -0.01463, 0.1791, 0.9837, -0.01463, 0.1791, 0.9837, 0.01309, 0.1776, 0.984, 0.01309, 0.1776, 0.984, 0.01309, 0.1776, 0.984, 0.01309, 0.1776, 0.984, -5.035e-08, -0.1422, 0.9898, -5.035e-08, -0.1422, 0.9898, -5.035e-08, -0.1422, 0.9898, -5.035e-08, -0.1422, 0.9898, -7.602e-10, 0.0, 1.0, -7.602e-10, 0.0, 1.0, -7.602e-10, 0.0, 1.0, -7.602e-10, 0.0, 1.0, -0.1161, 0.1139, 0.9867, -0.1161, 0.1139, 0.9867, -0.1161, 0.1139, 0.9867, -0.1161, 0.1139, 0.9867, -0.1161, 0.1139, 0.9867, 0.09856, -0.09346, 0.9907, 0.09856, -0.09346, 0.9907, 0.09856, -0.09346, 0.9907, 0.09856, -0.09346, 0.9907, -0.1057, -0.1057, 0.9888, -0.1057, -0.1057, 0.9888, -0.1057, -0.1057, 0.9888, -0.1057, -0.1057, 0.9888, 0.1062, 0.09285, 0.99, 0.1062, 0.09285, 0.99, 0.1062, 0.09285, 0.99, 0.1062, 0.09285, 0.99, 0.008179, -0.1871, 0.9823, 0.008179, -0.1871, 0.9823, 0.008179, -0.1871, 0.9823, 0.008179, -0.1871, 0.9823, -0.01706, -0.1969, 0.9803, -0.01706, -0.1969, 0.9803, -0.01706, -0.1969, 0.9803, -0.01706, -0.1969, 0.9803, 0.1195, -0.2155, 0.9692, 0.1195, -0.2155, 0.9692, 0.1195, -0.2155, 0.9692, 0.1195, -0.2155, 0.9692, 0.1195, -0.2155, 0.9692, 0.01484, -0.1789, 0.9838, 0.01484, -0.1789, 0.9838, 0.01484, -0.1789, 0.9838, 0.01484, -0.1789, 0.9838, 0.1422, -9.92e-08, 0.9898, 0.1422, -9.92e-08, 0.9898, 0.1422, -9.92e-08, 0.9898, 0.1422, -9.92e-08, 0.9898, 4.142e-10, 0.0, 1.0, 4.142e-10, 0.0, 1.0, 4.142e-10, 0.0, 1.0, 4.142e-10, 0.0, 1.0, -7.602e-10, 0.0, 1.0, -7.602e-10, 0.0, 1.0, -7.602e-10, 0.0, 1.0, -7.602e-10, 0.0, 1.0, -1.14e-09, 0.0, 1.0, -1.14e-09, 0.0, 1.0, -1.14e-09, 0.0, 1.0, -1.14e-09, 0.0, 1.0, 0.1108, 0.1231, 0.9862, 0.1108, 0.1231, 0.9862, 0.1108, 0.1231, 0.9862, 0.1108, 0.1231, 0.9862, 0.1108, 0.1231, 0.9862, -0.326, 0.1076, 0.9392, -0.326, 0.1076, 0.9392, -0.326, 0.1076, 0.9392, -0.326, 0.1076, 0.9392, -0.01409, 0.1866, 0.9823, -0.01409, 0.1866, 0.9823, -0.01409, 0.1866, 0.9823, -0.01409, 0.1866, 0.9823, 0.007725, 0.2065, 0.9784, 0.007725, 0.2065, 0.9784, 0.007725, 0.2065, 0.9784, 0.007725, 0.2065, 0.9784, -0.1702, 0.1702, 0.9706, -0.1702, 0.1702, 0.9706, -0.1702, 0.1702, 0.9706, -0.1702, 0.1702, 0.9706, 0.1055, 0.1129, 0.988, 0.1055, 0.1129, 0.988, 0.1055, 0.1129, 0.988, 0.1055, 0.1129, 0.988, 0.008929, -0.208, 0.9781, 0.008929, -0.208, 0.9781, 0.008929, -0.208, 0.9781, 0.008929, -0.208, 0.9781, 0.07164, -0.01653, 0.9973, 0.07164, -0.01653, 0.9973, 0.07164, -0.01653, 0.9973, 0.07164, -0.01653, 0.9973, -0.04394, 0.09887, 0.9941, -0.04394, 0.09887, 0.9941, -0.04394, 0.09887, 0.9941, -0.04394, 0.09887, 0.9941, -7.602e-10, 0.0, 1.0, -7.602e-10, 0.0, 1.0, -7.602e-10, 0.0, 1.0, -7.602e-10, 0.0, 1.0, 0.1645, -0.03373, 0.9858, 0.1645, -0.03373, 0.9858, 0.1645, -0.03373, 0.9858, 0.1645, -0.03373, 0.9858, -0.197, -0.167, 0.9661, -0.197, -0.167, 0.9661, -0.197, -0.167, 0.9661, -0.197, -0.167, 0.9661, -0.197, -0.167, 0.9661, 0.1118, -0.3308, 0.937, 0.1118, -0.3308, 0.937, 0.1118, -0.3308, 0.937, 0.1118, -0.3308, 0.937, 0.08973, -0.1788, 0.9798, 0.08973, -0.1788, 0.9798, 0.08973, -0.1788, 0.9798, 0.08973, -0.1788, 0.9798, 0.08973, -0.1788, 0.9798, -0.01388, -0.1801, 0.9836, -0.01388, -0.1801, 0.9836, -0.01388, -0.1801, 0.9836, -0.01388, -0.1801, 0.9836, -7.602e-10, 0.0, 1.0, -7.602e-10, 0.0, 1.0, -7.602e-10, 0.0, 1.0, -7.602e-10, 0.0, 1.0, -7.602e-10, 0.0, 1.0, -7.602e-10, 0.0, 1.0, -7.602e-10, 0.0, 1.0, -7.602e-10, 0.0, 1.0, 0.08806, -1.664e-08, 0.9961, 0.08806, -1.664e-08, 0.9961, 0.08806, -1.664e-08, 0.9961, 0.08806, -1.664e-08, 0.9961, -2.607e-09, 0.0, 1.0, -2.607e-09, 0.0, 1.0, -2.607e-09, 0.0, 1.0, -2.607e-09, 0.0, 1.0, -0.08806, 3.328e-08, 0.9961, -0.08806, 3.328e-08, 0.9961, -0.08806, 3.328e-08, 0.9961, -0.08806, 3.328e-08, 0.9961, -6.704e-10, 0.0, 1.0, -6.704e-10, 0.0, 1.0, -6.704e-10, 0.0, 1.0, -6.704e-10, 0.0, 1.0, -0.1011, 0.1333, 0.9859, -0.1011, 0.1333, 0.9859, -0.1011, 0.1333, 0.9859, -0.1011, 0.1333, 0.9859, -0.1011, 0.1333, 0.9859, -0.1709, 0.02711, 0.9849, -0.1709, 0.02711, 0.9849, -0.1709, 0.02711, 0.9849, -0.1709, 0.02711, 0.9849, 0.1688, 0.03463, 0.985, 0.1688, 0.03463, 0.985, 0.1688, 0.03463, 0.985, 0.1688, 0.03463, 0.985, 7.209e-08, 0.1971, 0.9804, 7.209e-08, 0.1971, 0.9804, 7.209e-08, 0.1971, 0.9804, 7.209e-08, 0.1971, 0.9804, 0.01388, -0.1801, 0.9836, 0.01388, -0.1801, 0.9836, 0.01388, -0.1801, 0.9836, 0.01388, -0.1801, 0.9836, -6.704e-10, 0.0, 1.0, -6.704e-10, 0.0, 1.0, -6.704e-10, 0.0, 1.0, -6.704e-10, 0.0, 1.0, -6.704e-10, 0.0, 1.0, -6.704e-10, 0.0, 1.0, -6.704e-10, 0.0, 1.0, -6.704e-10, 0.0, 1.0, 0.08806, -1.664e-08, 0.9961, 0.08806, -1.664e-08, 0.9961, 0.08806, -1.664e-08, 0.9961, 0.08806, -1.664e-08, 0.9961, -2.46e-09, 0.0, 1.0, -2.46e-09, 0.0, 1.0, -2.46e-09, 0.0, 1.0, -2.46e-09, 0.0, 1.0, -0.08806, 0.0, 0.9961, -0.08806, 0.0, 0.9961, -0.08806, 0.0, 0.9961, -0.08806, 0.0, 0.9961, 0.0617, -0.0617, 0.9962, 0.0617, -0.0617, 0.9962, 0.0617, -0.0617, 0.9962, 0.0617, -0.0617, 0.9962, -2.957e-08, -0.1229, 0.9924, -2.957e-08, -0.1229, 0.9924, -2.957e-08, -0.1229, 0.9924, -2.957e-08, -0.1229, 0.9924, -0.0617, -0.0617, 0.9962, -0.0617, -0.0617, 0.9962, -0.0617, -0.0617, 0.9962, -0.0617, -0.0617, 0.9962, -7.602e-10, 0.0, 1.0, -7.602e-10, 0.0, 1.0, -7.602e-10, 0.0, 1.0, -7.602e-10, 0.0, 1.0, -7.602e-10, 0.0, 1.0, -7.602e-10, 0.0, 1.0, -7.602e-10, 0.0, 1.0, -7.602e-10, 0.0, 1.0, -7.602e-10, 0.0, 1.0, -7.602e-10, 0.0, 1.0, -7.602e-10, 0.0, 1.0, -7.602e-10, 0.0, 1.0, 0.111, 0.1229, 0.9862, 0.111, 0.1229, 0.9862, 0.111, 0.1229, 0.9862, 0.111, 0.1229, 0.9862, 0.111, 0.1229, 0.9862, -0.07757, 0.07757, 0.994, -0.07757, 0.07757, 0.994, -0.07757, 0.07757, 0.994, -0.07757, 0.07757, 0.994, -0.07757, 0.07757, 0.994, 0.04412, 0.04412, 0.9981, 0.04412, 0.04412, 0.9981, 0.04412, 0.04412, 0.9981, 0.04412, 0.04412, 0.9981, 3.068e-08, 0.08806, 0.9961, 3.068e-08, 0.08806, 0.9961, 3.068e-08, 0.08806, 0.9961, 3.068e-08, 0.08806, 0.9961, -0.04412, 0.04412, 0.9981, -0.04412, 0.04412, 0.9981, -0.04412, 0.04412, 0.9981, -0.04412, 0.04412, 0.9981, 0.1229, -6.631e-08, 0.9924, 0.1229, -6.631e-08, 0.9924, 0.1229, -6.631e-08, 0.9924, 0.1229, -6.631e-08, 0.9924, -3.325e-09, 0.0, 1.0, -3.325e-09, 0.0, 1.0, -3.325e-09, 0.0, 1.0, -3.325e-09, 0.0, 1.0, -0.1229, 9.946e-08, 0.9924, -0.1229, 9.946e-08, 0.9924, -0.1229, 9.946e-08, 0.9924, -0.1229, 9.946e-08, 0.9924, 0.04621, 0.1285, 0.9906, 0.04621, 0.1285, 0.9906, 0.04621, 0.1285, 0.9906, 0.04621, 0.1285, 0.9906, 0.04621, 0.1285, 0.9906, -0.147, -0.1851, 0.9717, -0.147, -0.1851, 0.9717, -0.147, -0.1851, 0.9717, -0.147, -0.1851, 0.9717, -0.147, -0.1851, 0.9717, 0.01829, -0.1351, 0.9907, 0.01829, -0.1351, 0.9907, 0.01829, -0.1351, 0.9907, 0.01829, -0.1351, 0.9907, -0.01829, -0.1351, 0.9907, -0.01829, -0.1351, 0.9907, -0.01829, -0.1351, 0.9907, -0.01829, -0.1351, 0.9907, -0.08611, 0.08611, 0.9926, -0.08611, 0.08611, 0.9926, -0.08611, 0.08611, 0.9926, -0.08611, 0.08611, 0.9926, 0.2606, 0.04698, 0.9643, 0.2606, 0.04698, 0.9643, 0.2606, 0.04698, 0.9643, 0.2606, 0.04698, 0.9643, -0.08708, 0.0819, 0.9928, -0.08708, 0.0819, 0.9928, -0.08708, 0.0819, 0.9928, -0.08708, 0.0819, 0.9928, -0.08708, 0.0819, 0.9928, -7.602e-10, 0.0, 1.0, -7.602e-10, 0.0, 1.0, -7.602e-10, 0.0, 1.0, -7.602e-10, 0.0, 1.0, 0.1229, -6.631e-08, 0.9924, 0.1229, -6.631e-08, 0.9924, 0.1229, -6.631e-08, 0.9924, 0.1229, -6.631e-08, 0.9924, -6.65e-09, 0.0, 1.0, -6.65e-09, 0.0, 1.0, -6.65e-09, 0.0, 1.0, -6.65e-09, 0.0, 1.0, -0.0617, -0.0617, 0.9962, -0.0617, -0.0617, 0.9962, -0.0617, -0.0617, 0.9962, -0.0617, -0.0617, 0.9962, -0.08189, 0.1278, 0.9884, -0.08189, 0.1278, 0.9884, -0.08189, 0.1278, 0.9884, -0.08189, 0.1278, 0.9884, -0.08189, 0.1278, 0.9884, -0.02438, 0.188, 0.9819, -0.02438, 0.188, 0.9819, -0.02438, 0.188, 0.9819, -0.02438, 0.188, 0.9819, 0.02438, 0.188, 0.9819, 0.02438, 0.188, 0.9819, 0.02438, 0.188, 0.9819, 0.02438, 0.188, 0.9819, 0.1587, 0.1215, 0.9798, 0.1587, 0.1215, 0.9798, 0.1587, 0.1215, 0.9798, 0.1587, 0.1215, 0.9798, 0.1587, 0.1215, 0.9798, -0.06299, -0.06299, 0.996, -0.06299, -0.06299, 0.996, -0.06299, -0.06299, 0.996, -0.06299, -0.06299, 0.996, -0.0626, -0.1664, 0.9841, -0.0626, -0.1664, 0.9841, -0.0626, -0.1664, 0.9841, -0.0626, -0.1664, 0.9841, 0.08594, -0.1027, 0.991, 0.08594, -0.1027, 0.991, 0.08594, -0.1027, 0.991, 0.08594, -0.1027, 0.991, 0.08594, -0.1027, 0.991, -5.732e-08, -0.1579, 0.9875, -5.732e-08, -0.1579, 0.9875, -5.732e-08, -0.1579, 0.9875, -5.732e-08, -0.1579, 0.9875, 0.1229, -6.631e-08, 0.9924, 0.1229, -6.631e-08, 0.9924, 0.1229, -6.631e-08, 0.9924, 0.1229, -6.631e-08, 0.9924, -6.65e-09, 0.0, 1.0, -6.65e-09, 0.0, 1.0, -6.65e-09, 0.0, 1.0, -6.65e-09, 0.0, 1.0, -6.65e-09, 0.0, 1.0, -6.65e-09, 0.0, 1.0, -6.65e-09, 0.0, 1.0, -6.65e-09, 0.0, 1.0, -0.1229, 6.631e-08, 0.9924, -0.1229, 6.631e-08, 0.9924, -0.1229, 6.631e-08, 0.9924, -0.1229, 6.631e-08, 0.9924, -7.602e-10, 0.0, 1.0, -7.602e-10, 0.0, 1.0, -7.602e-10, 0.0, 1.0, -7.602e-10, 0.0, 1.0, -7.602e-10, 0.0, 1.0, -7.602e-10, 0.0, 1.0, -7.602e-10, 0.0, 1.0, -7.602e-10, 0.0, 1.0, -0.07457, -0.09994, 0.9922, -0.07457, -0.09994, 0.9922, -0.07457, -0.09994, 0.9922, -0.07457, -0.09994, 0.9922, 0.1218, 0.03681, 0.9919, 0.1218, 0.03681, 0.9919, 0.1218, 0.03681, 0.9919, 0.1218, 0.03681, 0.9919, -0.08678, 0.08023, 0.993, -0.08678, 0.08023, 0.993, -0.08678, 0.08023, 0.993, -0.08678, 0.08023, 0.993, 0.1118, 0.05328, 0.9923, 0.1118, 0.05328, 0.9923, 0.1118, 0.05328, 0.9923, 0.1118, 0.05328, 0.9923, 0.04459, -0.2129, 0.9761, 0.04459, -0.2129, 0.9761, 0.04459, -0.2129, 0.9761, 0.04459, -0.2129, 0.9761, 0.0617, 0.0617, 0.9962, 0.0617, 0.0617, 0.9962, 0.0617, 0.0617, 0.9962, 0.0617, 0.0617, 0.9962, 2.655e-08, 0.1229, 0.9924, 2.655e-08, 0.1229, 0.9924, 2.655e-08, 0.1229, 0.9924, 2.655e-08, 0.1229, 0.9924, 5.971e-08, 0.1229, 0.9924, 5.971e-08, 0.1229, 0.9924, 5.971e-08, 0.1229, 0.9924, 5.971e-08, 0.1229, 0.9924, -0.0617, 0.0617, 0.9962, -0.0617, 0.0617, 0.9962, -0.0617, 0.0617, 0.9962, -0.0617, 0.0617, 0.9962, -7.602e-10, 0.0, 1.0, -7.602e-10, 0.0, 1.0, -7.602e-10, 0.0, 1.0, -7.602e-10, 0.0, 1.0, -7.602e-10, 0.0, 1.0, -7.602e-10, 0.0, 1.0, -7.602e-10, 0.0, 1.0, -7.602e-10, 0.0, 1.0, -7.602e-10, 0.0, 1.0, -7.602e-10, 0.0, 1.0, -7.602e-10, 0.0, 1.0, -7.602e-10, 0.0, 1.0, -7.602e-10, 0.0, 1.0, -7.602e-10, 0.0, 1.0, -7.602e-10, 0.0, 1.0, -7.602e-10, 0.0, 1.0, -7.602e-10, 0.0, 1.0, -7.602e-10, 0.0, 1.0, -7.602e-10, 0.0, 1.0, -7.602e-10, 0.0, 1.0, -7.602e-10, 0.0, 1.0, -7.602e-10, 0.0, 1.0, -7.602e-10, 0.0, 1.0, -7.602e-10, 0.0, 1.0, -7.602e-10, 0.0, 1.0, -7.602e-10, 0.0, 1.0, -7.602e-10, 0.0, 1.0, -7.602e-10, 0.0, 1.0, 7.14e-07, 1.0, 9.582e-06, 7.14e-07, 1.0, 9.582e-06, 7.14e-07, 1.0, 9.582e-06, 7.14e-07, 1.0, 9.582e-06, 0.0, 1.0, 9.596e-06, 0.0, 1.0, 9.596e-06, 0.0, 1.0, 9.596e-06, 0.0, 1.0, 9.596e-06, 7.14e-07, 1.0, 1.153e-05, 7.14e-07, 1.0, 1.153e-05, 7.14e-07, 1.0, 1.153e-05, 7.14e-07, 1.0, 1.153e-05, 3.57e-07, 1.0, 1.154e-05, 3.57e-07, 1.0, 1.154e-05, 3.57e-07, 1.0, 1.154e-05, 3.57e-07, 1.0, 1.154e-05, 3.57e-07, 1.0, 1.349e-05, 3.57e-07, 1.0, 1.349e-05, 3.57e-07, 1.0, 1.349e-05, 3.57e-07, 1.0, 1.349e-05, 0.0, 1.0, 9.617e-06, 0.0, 1.0, 9.617e-06, 0.0, 1.0, 9.617e-06, 0.0, 1.0, 9.617e-06, 7.14e-07, 1.0, 9.656e-06, 7.14e-07, 1.0, 9.656e-06, 7.14e-07, 1.0, 9.656e-06, 7.14e-07, 1.0, 9.656e-06, 0.0, 1.0, 9.666e-06, 0.0, 1.0, 9.666e-06, 0.0, 1.0, 9.666e-06, 0.0, 1.0, 9.666e-06, 0.0, 1.0, 9.68e-06, 0.0, 1.0, 9.68e-06, 0.0, 1.0, 9.68e-06, 0.0, 1.0, 9.68e-06, 0.0, 1.0, 9.694e-06, 0.0, 1.0, 9.694e-06, 0.0, 1.0, 9.694e-06, 0.0, 1.0, 9.694e-06, 3.57e-07, 1.0, 9.722e-06, 3.57e-07, 1.0, 9.722e-06, 3.57e-07, 1.0, 9.722e-06, 3.57e-07, 1.0, 9.722e-06, -3.57e-07, -1.0, -1.338e-05, -3.57e-07, -1.0, -1.338e-05, -3.57e-07, -1.0, -1.338e-05, -3.57e-07, -1.0, -1.338e-05, 0.0, -1.0, -1.146e-05, 0.0, -1.0, -1.146e-05, 0.0, -1.0, -1.146e-05, 0.0, -1.0, -1.146e-05, 0.0, -1.0, -1.147e-05, 0.0, -1.0, -1.147e-05, 0.0, -1.0, -1.147e-05, 0.0, -1.0, -1.147e-05, -3.57e-07, -1.0, -7.62e-06, -3.57e-07, -1.0, -7.62e-06, -3.57e-07, -1.0, -7.62e-06, -3.57e-07, -1.0, -7.62e-06, -3.57e-07, -1.0, -7.624e-06, -3.57e-07, -1.0, -7.624e-06, -3.57e-07, -1.0, -7.624e-06, -3.57e-07, -1.0, -7.624e-06, -3.57e-07, -1.0, -3.662e-06, -3.57e-07, -1.0, -3.662e-06, -3.57e-07, -1.0, -3.662e-06, -3.57e-07, -1.0, -3.662e-06, -3.57e-07, -1.0, -3.768e-06, -3.57e-07, -1.0, -3.768e-06, -3.57e-07, -1.0, -3.768e-06, -3.57e-07, -1.0, -3.768e-06, -7.14e-07, -1.0, 9.842e-08, -7.14e-07, -1.0, 9.842e-08, -7.14e-07, -1.0, 9.842e-08, -7.14e-07, -1.0, 9.842e-08, -3.57e-07, -1.0, 8.436e-08, -3.57e-07, -1.0, 8.436e-08, -3.57e-07, -1.0, 8.436e-08, -3.57e-07, -1.0, 8.436e-08, 0.0, -1.0, 2.004e-06, 0.0, -1.0, 2.004e-06, 0.0, -1.0, 2.004e-06, 0.0, -1.0, 2.004e-06, -3.57e-07, -1.0, 5.856e-06, -3.57e-07, -1.0, 5.856e-06, -3.57e-07, -1.0, 5.856e-06, -3.57e-07, -1.0, 5.856e-06, -1.52e-09, 0.0, 1.0, -1.52e-09, 0.0, 1.0, -1.52e-09, 0.0, 1.0, -1.52e-09, 0.0, 1.0, 0.0, 0.0, 1.0, 0.0, 0.0, 1.0, 0.0, 0.0, 1.0, 0.0, 0.0, 1.0, 0.0, 0.0, 1.0, 0.0, 0.0, 1.0, 0.0, 0.0, 1.0, 0.0, 0.0, 1.0, 0.0621, -0.0621, 0.9961, 0.0621, -0.0621, 0.9961, 0.0621, -0.0621, 0.9961, 0.0621, -0.0621, 0.9961, -8.438e-08, -0.1237, 0.9923, -8.438e-08, -0.1237, 0.9923, -8.438e-08, -0.1237, 0.9923, -8.438e-08, -0.1237, 0.9923, -0.0621, -0.0621, 0.9961, -0.0621, -0.0621, 0.9961, -0.0621, -0.0621, 0.9961, -0.0621, -0.0621, 0.9961, -1.52e-09, 0.0, 1.0, -1.52e-09, 0.0, 1.0, -1.52e-09, 0.0, 1.0, -1.52e-09, 0.0, 1.0, -1.52e-09, 0.0, 1.0, -1.52e-09, 0.0, 1.0, -1.52e-09, 0.0, 1.0, -1.52e-09, 0.0, 1.0, -1.52e-09, 0.0, 1.0, -1.52e-09, 0.0, 1.0, -1.52e-09, 0.0, 1.0, -1.52e-09, 0.0, 1.0, 0.0, 0.0, 1.0, 0.0, 0.0, 1.0, 0.0, 0.0, 1.0, 0.0, 0.0, 1.0, -1.52e-09, 0.0, 1.0, -1.52e-09, 0.0, 1.0, -1.52e-09, 0.0, 1.0, -1.52e-09, 0.0, 1.0, 0.0, 0.0, -1.0, 0.0, 0.0, -1.0, 0.0, 0.0, -1.0, 0.0, 0.0, -1.0, 0.0, 0.0, -1.0, 0.0, 0.0, -1.0, 0.0, 0.0, -1.0, 0.0, 0.0, -1.0, 0.0, 0.0, -1.0, 0.0, 0.0, -1.0, 0.0, 0.0, -1.0, 0.0, 0.0, -1.0, 0.0, 0.0, -1.0, 0.0, 0.0, -1.0, 0.0, 0.0, -1.0, 0.0, 0.0, -1.0, 0.0, 0.0, -1.0, 0.0, 0.0, -1.0, 0.0, 0.0, -1.0, 0.0, 0.0, -1.0, 0.0, 0.0, -1.0, 0.0, 0.0, -1.0, 0.0, 0.0, -1.0, 0.0, 0.0, -1.0, 0.0, 0.0, -1.0, 0.0, 0.0, -1.0, 0.0, 0.0, -1.0, 0.0, 0.0, -1.0, 0.0, 0.0, -1.0, 0.0, 0.0, -1.0, 0.0, 0.0, -1.0, 0.0, 0.0, -1.0, 0.0, 0.0, -1.0, 0.0, 0.0, -1.0, 0.0, 0.0, -1.0, 0.0, 0.0, -1.0, 0.0, 0.0, -1.0, 0.0, 0.0, -1.0, 0.0, 0.0, -1.0, 0.0, 0.0, -1.0, 0.0, 0.0, -1.0, 0.0, 0.0, -1.0, 0.0, 0.0, -1.0, 0.0, 0.0, -1.0, 0.5158, -0.8567, -8.692e-06, 0.5158, -0.8567, -8.692e-06, 0.5158, -0.8567, -8.692e-06, 0.5158, -0.8567, -8.692e-06, -0.02476, 0.9997, 1.268e-05, -0.02476, 0.9997, 1.268e-05, -0.02476, 0.9997, 1.268e-05, -0.02476, 0.9997, 1.268e-05, 0.1546, 0.988, 1.56e-05, 0.1546, 0.988, 1.56e-05, 0.1546, 0.988, 1.56e-05, 0.1546, 0.988, 1.56e-05, 0.8663, -0.4995, -2.255e-06, 0.8663, -0.4995, -2.255e-06, 0.8663, -0.4995, -2.255e-06, 0.8663, -0.4995, -2.255e-06, 0.9345, 0.3559, 8.153e-06, 0.9345, 0.3559, 8.153e-06, 0.9345, 0.3559, 8.153e-06, 0.9345, 0.3559, 8.153e-06, -0.7647, 0.6444, 3.336e-06, -0.7647, 0.6444, 3.336e-06, -0.7647, 0.6444, 3.336e-06, -0.7647, 0.6444, 3.336e-06, -0.9993, 0.03868, -4.247e-06, -0.9993, 0.03868, -4.247e-06, -0.9993, 0.03868, -4.247e-06, -0.9993, 0.03868, -4.247e-06, -0.3339, 0.9426, 1.53e-05, -0.3339, 0.9426, 1.53e-05, -0.3339, 0.9426, 1.53e-05, -0.3339, 0.9426, 1.53e-05, 0.1932, 0.9812, 1.549e-05, 0.1932, 0.9812, 1.549e-05, 0.1932, 0.9812, 1.549e-05, 0.1932, 0.9812, 1.549e-05, 0.843, -0.5379, -4.753e-06, 0.843, -0.5379, -4.753e-06, 0.843, -0.5379, -4.753e-06, 0.843, -0.5379, -4.753e-06, 0.9626, 0.2711, 4.462e-06, 0.9626, 0.2711, 4.462e-06, 0.9626, 0.2711, 4.462e-06, 0.9626, 0.2711, 4.462e-06, -0.9341, 0.3571, 4.771e-06, -0.9341, 0.3571, 4.771e-06, -0.9341, 0.3571, 4.771e-06, -0.9341, 0.3571, 4.771e-06, -0.7071, 0.7071, 7.267e-06, -0.7071, 0.7071, 7.267e-06, -0.7071, 0.7071, 7.267e-06, -0.7071, 0.7071, 7.267e-06, -0.9937, 0.1117, 8.842e-07, -0.9937, 0.1117, 8.842e-07, -0.9937, 0.1117, 8.842e-07, -0.9937, 0.1117, 8.842e-07, -0.0562, 0.9984, 1.674e-05, -0.0562, 0.9984, 1.674e-05, -0.0562, 0.9984, 1.674e-05, -0.0562, 0.9984, 1.674e-05, 0.251, 0.968, 1.686e-05, 0.251, 0.968, 1.686e-05, 0.251, 0.968, 1.686e-05, 0.251, 0.968, 1.686e-05, -0.251, 0.968, 1.494e-05, -0.251, 0.968, 1.494e-05, -0.251, 0.968, 1.494e-05, -0.251, 0.968, 1.494e-05, -0.2064, 0.9785, 1.244e-05, -0.2064, 0.9785, 1.244e-05, -0.2064, 0.9785, 1.244e-05, -0.2064, 0.9785, 1.244e-05, -0.2913, -0.9566, -1.216e-05, -0.2913, -0.9566, -1.216e-05, -0.2913, -0.9566, -1.216e-05, -0.2913, -0.9566, -1.216e-05, 0.2614, -0.9652, -1.54e-05, 0.2614, -0.9652, -1.54e-05, 0.2614, -0.9652, -1.54e-05, 0.2614, -0.9652, -1.54e-05, -0.2614, -0.9652, -1.786e-05, -0.2614, -0.9652, -1.786e-05, -0.2614, -0.9652, -1.786e-05, -0.2614, -0.9652, -1.786e-05, -5.778e-07, -1.0, -2.005e-05, -5.778e-07, -1.0, -2.005e-05, -5.778e-07, -1.0, -2.005e-05, -5.778e-07, -1.0, -2.005e-05, -0.9617, -0.2742, -5.925e-06, -0.9617, -0.2742, -5.925e-06, -0.9617, -0.2742, -5.925e-06, -0.9617, -0.2742, -5.925e-06, -0.5656, -0.8247, -1.704e-05, -0.5656, -0.8247, -1.704e-05, -0.5656, -0.8247, -1.704e-05, -0.5656, -0.8247, -1.704e-05, 0.3864, -0.9223, -1.675e-05, 0.3864, -0.9223, -1.675e-05, 0.3864, -0.9223, -1.675e-05, 0.3864, -0.9223, -1.675e-05, -1.785e-07, -1.0, -1.593e-05, -1.785e-07, -1.0, -1.593e-05, -1.785e-07, -1.0, -1.593e-05, -1.785e-07, -1.0, -1.593e-05, 0.6071, 0.7946, 8.605e-06, 0.6071, 0.7946, 8.605e-06, 0.6071, 0.7946, 8.605e-06, 0.6071, 0.7946, 8.605e-06, 4.198e-07, 1.0, 8.825e-06, 4.198e-07, 1.0, 8.825e-06, 4.198e-07, 1.0, 8.825e-06, 4.198e-07, 1.0, 8.825e-06, 0.9686, 0.2488, 7.294e-06, 0.9686, 0.2488, 7.294e-06, 0.9686, 0.2488, 7.294e-06, 0.9686, 0.2488, 7.294e-06, 1.0, 0.003135, 8.288e-06, 1.0, 0.003135, 8.288e-06, 1.0, 0.003135, 8.288e-06, 1.0, 0.003135, 8.288e-06, 0.1183, -0.993, -1.146e-06, 0.1183, -0.993, -1.146e-06, 0.1183, -0.993, -1.146e-06, 0.1183, -0.993, -1.146e-06, -0.09981, -0.995, -6.471e-06, -0.09981, -0.995, -6.471e-06, -0.09981, -0.995, -6.471e-06, -0.09981, -0.995, -6.471e-06, 0.383, -0.9238, 0.0, 0.383, -0.9238, 0.0, 0.383, -0.9238, 0.0, 0.383, -0.9238, 0.0, 0.8458, 0.5335, 9.764e-06, 0.8458, 0.5335, 9.764e-06, 0.8458, 0.5335, 9.764e-06, 0.8458, 0.5335, 9.764e-06, -0.1612, 0.9869, 2.096e-06, -0.1612, 0.9869, 2.096e-06, -0.1612, 0.9869, 2.096e-06, -0.1612, 0.9869, 2.096e-06, 0.1332, 0.9911, 7.344e-06, 0.1332, 0.9911, 7.344e-06, 0.1332, 0.9911, 7.344e-06, 0.1332, 0.9911, 7.344e-06, -1.0, 1.737e-07, -9.021e-06, -1.0, 1.737e-07, -9.021e-06, -1.0, 1.737e-07, -9.021e-06, -1.0, 1.737e-07, -9.021e-06, -0.7605, 0.6493, 3.183e-06, -0.7605, 0.6493, 3.183e-06, -0.7605, 0.6493, 3.183e-06, -0.7605, 0.6493, 3.183e-06, 1.555e-06, 1.0, 1.225e-05, 1.555e-06, 1.0, 1.225e-05, 1.555e-06, 1.0, 1.225e-05, 1.555e-06, 1.0, 1.225e-05, 0.09936, 0.9951, 1.428e-05, 0.09936, 0.9951, 1.428e-05, 0.09936, 0.9951, 1.428e-05, 0.09936, 0.9951, 1.428e-05, -0.1284, 0.9917, 1.369e-05, -0.1284, 0.9917, 1.369e-05, -0.1284, 0.9917, 1.369e-05, -0.1284, 0.9917, 1.369e-05, 0.1531, 0.9882, 1.701e-05, 0.1531, 0.9882, 1.701e-05, 0.1531, 0.9882, 1.701e-05, 0.1531, 0.9882, 1.701e-05, 1.0, -3.627e-07, 1.052e-05, 1.0, -3.627e-07, 1.052e-05, 1.0, -3.627e-07, 1.052e-05, 1.0, -3.627e-07, 1.052e-05, 0.1813, 0.9834, 2.401e-05, 0.1813, 0.9834, 2.401e-05, 0.1813, 0.9834, 2.401e-05, 0.1813, 0.9834, 2.401e-05, -0.7223, 0.6916, 6.018e-06, -0.7223, 0.6916, 6.018e-06, -0.7223, 0.6916, 6.018e-06, -0.7223, 0.6916, 6.018e-06, 0.4399, -0.8981, -1.303e-05, 0.4399, -0.8981, -1.303e-05, 0.4399, -0.8981, -1.303e-05, 0.4399, -0.8981, -1.303e-05, -0.08746, -0.9962, -2.222e-05, -0.08746, -0.9962, -2.222e-05, -0.08746, -0.9962, -2.222e-05, -0.08746, -0.9962, -2.222e-05, -0.9993, -0.03843, -9.738e-06, -0.9993, -0.03843, -9.738e-06, -0.9993, -0.03843, -9.738e-06, -0.9993, -0.03843, -9.738e-06, -0.8345, 0.551, 7.515e-06, -0.8345, 0.551, 7.515e-06, -0.8345, 0.551, 7.515e-06, -0.8345, 0.551, 7.515e-06, -0.7652, -0.6438, -1.152e-05, -0.7652, -0.6438, -1.152e-05, -0.7652, -0.6438, -1.152e-05, -0.7652, -0.6438, -1.152e-05, 2.559e-07, 1.0, 1.901e-05, 2.559e-07, 1.0, 1.901e-05, 2.559e-07, 1.0, 1.901e-05, 2.559e-07, 1.0, 1.901e-05, -0.3362, 0.9418, 1.846e-05, -0.3362, 0.9418, 1.846e-05, -0.3362, 0.9418, 1.846e-05, -0.3362, 0.9418, 1.846e-05, -0.8282, -0.5604, -1.125e-05, -0.8282, -0.5604, -1.125e-05, -0.8282, -0.5604, -1.125e-05, -0.8282, -0.5604, -1.125e-05, 0.5599, -0.8285, -1.562e-05, 0.5599, -0.8285, -1.562e-05, 0.5599, -0.8285, -1.562e-05, 0.5599, -0.8285, -1.562e-05, 0.1524, -0.9883, -1.71e-05, 0.1524, -0.9883, -1.71e-05, 0.1524, -0.9883, -1.71e-05, 0.1524, -0.9883, -1.71e-05, -0.1524, -0.9883, -1.564e-05, -0.1524, -0.9883, -1.564e-05, -0.1524, -0.9883, -1.564e-05, -0.1524, -0.9883, -1.564e-05, -0.1776, -0.9841, -1.442e-05, -0.1776, -0.9841, -1.442e-05, -0.1776, -0.9841, -1.442e-05, -0.1776, -0.9841, -1.442e-05, 0.6102, 0.7923, 1.145e-05, 0.6102, 0.7923, 1.145e-05, 0.6102, 0.7923, 1.145e-05, 0.6102, 0.7923, 1.145e-05, 2.789e-07, 1.0, 1.59e-05, 2.789e-07, 1.0, 1.59e-05, 2.789e-07, 1.0, 1.59e-05, 2.789e-07, 1.0, 1.59e-05, 0.1546, 0.988, 1.718e-05, 0.1546, 0.988, 1.718e-05, 0.1546, 0.988, 1.718e-05, 0.1546, 0.988, 1.718e-05, 0.7278, -0.6858, -1.176e-05, 0.7278, -0.6858, -1.176e-05, 0.7278, -0.6858, -1.176e-05, 0.7278, -0.6858, -1.176e-05, 0.7828, 0.6223, 1.252e-05, 0.7828, 0.6223, 1.252e-05, 0.7828, 0.6223, 1.252e-05, 0.7828, 0.6223, 1.252e-05, -3.412e-07, -1.0, -1.434e-05, -3.412e-07, -1.0, -1.434e-05, -3.412e-07, -1.0, -1.434e-05, -3.412e-07, -1.0, -1.434e-05, 0.08711, -0.9962, -1.458e-05, 0.08711, -0.9962, -1.458e-05, 0.08711, -0.9962, -1.458e-05, 0.08711, -0.9962, -1.458e-05, -0.1707, -0.9853, -1.331e-05, -0.1707, -0.9853, -1.331e-05, -0.1707, -0.9853, -1.331e-05, -0.1707, -0.9853, -1.331e-05, 0.08553, -0.9963, -1.234e-05, 0.08553, -0.9963, -1.234e-05, 0.08553, -0.9963, -1.234e-05, 0.08553, -0.9963, -1.234e-05, 0.1637, -0.9865, -9.994e-06, 0.1637, -0.9865, -9.994e-06, 0.1637, -0.9865, -9.994e-06, 0.1637, -0.9865, -9.994e-06, -0.3717, -0.9283, -8.618e-06, -0.3717, -0.9283, -8.618e-06, -0.3717, -0.9283, -8.618e-06, -0.3717, -0.9283, -8.618e-06, 0.07329, 0.1266, 0.9892, 0.07329, 0.1266, 0.9892, 0.07329, 0.1266, 0.9892, 0.07329, 0.1266, 0.9892, 0.07329, 0.1266, 0.9892, 0.1931, 0.9807, -0.02958, 0.1931, 0.9807, -0.02958, 0.1931, 0.9807, -0.02958, 0.1931, 0.9807, -0.02958, 0.0, 0.0, 1.0, 0.0, 0.0, 1.0, 1.483e-07, 0.0, 1.0, 1.398e-07, 0.0, 1.0, 0.4395, -0.8974, -0.0376, 0.4395, -0.8974, -0.0376, 0.4395, -0.8974, -0.0376, 0.4395, -0.8974, -0.0376, -0.8341, 0.5507, 0.0326, -0.8341, 0.5507, 0.0326, -0.8341, 0.5507, 0.0326, -0.8341, 0.5507, 0.0326, -0.5654, -0.8245, 0.02225, -0.5654, -0.8245, 0.02225, -0.5654, -0.8245, 0.02225, -0.5654, -0.8245, 0.02225, 0.3829, -0.9236, -0.02087, 0.3829, -0.9236, -0.02087, 0.3829, -0.9236, -0.02087, 0.3829, -0.9236, -0.02087, 0.7276, -0.6857, -0.01942, 0.7276, -0.6857, -0.01942, 0.7276, -0.6857, -0.01942, 0.7276, -0.6857, -0.01942, -0.3337, 0.9419, -0.03828, -0.3337, 0.9419, -0.03828, -0.3337, 0.9419, -0.03828, -0.3337, 0.9419, -0.03828, -0.7651, -0.6437, 0.01886, -0.7651, -0.6437, 0.01886, -0.7651, -0.6437, 0.01886, -0.7651, -0.6437, 0.01886, 0.386, -0.9214, 0.04422, 0.386, -0.9214, 0.04422, 0.386, -0.9214, 0.04422, 0.386, -0.9214, 0.04422, 0.845, 0.533, 0.04373, 0.845, 0.533, 0.04373, 0.845, 0.533, 0.04373, 0.845, 0.533, 0.04373, 0.9625, 0.2711, 0.00895, 0.9625, 0.2711, 0.00895, 0.9625, 0.2711, 0.00895, 0.9625, 0.2711, 0.00895, 0.1546, 0.9876, -0.02672, 0.1546, 0.9876, -0.02672, 0.1546, 0.9876, -0.02672, 0.1546, 0.9876, -0.02672, -0.9937, 0.1117, -0.01014, -0.9937, 0.1117, -0.01014, -0.9937, 0.1117, -0.01014, -0.9937, 0.1117, -0.01014, 5.452e-08, 0.0, 1.0, 5.816e-08, 0.0, 1.0, 0.0, 0.0, 1.0, 0.0, 0.0, 1.0, 0.0, -0.9993, 0.03631, 0.0, -0.9993, 0.03631, 0.0, -0.9993, 0.03631, 0.0, -0.9993, 0.03631, 0.8427, -0.5377, 0.0277, 0.8427, -0.5377, 0.0277, 0.8427, -0.5377, 0.0277, 0.8427, -0.5377, 0.0277, -0.2509, 0.9678, -0.0189, -0.2509, 0.9678, -0.0189, -0.2509, 0.9678, -0.0189, -0.2509, 0.9678, -0.0189, -0.9617, -0.2742, 0.0009696, -0.9617, -0.2742, 0.0009696, -0.9617, -0.2742, 0.0009696, -0.9617, -0.2742, 0.0009696, 0.8655, -0.4991, 0.04155, 0.8655, -0.4991, 0.04155, 0.8655, -0.4991, 0.04155, 0.8655, -0.4991, 0.04155, 1.151e-07, 0.0, 1.0, 1.321e-07, 0.0, 1.0, 1.321e-07, 0.0, 1.0, 1.321e-07, 0.0, 1.0, 2.413e-08, 0.0, 1.0, 0.2613, -0.965, 0.02232, 0.2613, -0.965, 0.02232, 0.2613, -0.965, 0.02232, 0.2613, -0.965, 0.02232, 5.816e-08, 0.0, 1.0, 5.452e-08, 0.0, 1.0, 5.816e-08, 0.0, 1.0, 5.736e-08, 0.0, 1.0, -0.9989, 0.03866, -0.02763, -0.9989, 0.03866, -0.02763, -0.9989, 0.03866, -0.02763, -0.9989, 0.03866, -0.02763, 7.466e-08, 0.0, 1.0, 2.287e-07, 0.0, 1.0, 1.398e-07, 0.0, 1.0, 1.483e-07, 0.0, 1.0, 2.224e-07, 0.0, 1.0, 2.287e-07, 0.0, 1.0, 1.151e-07, 0.0, 1.0, 0.2509, 0.9677, -0.02262, 0.2509, 0.9677, -0.02262, 0.2509, 0.9677, -0.02262, 0.2509, 0.9677, -0.02262, 2.224e-07, 0.0, 1.0, 1.483e-07, 0.0, 1.0, 1.978e-07, 0.0, 1.0, 1.944e-07, 0.0, 1.0, -0.2613, -0.9649, 0.02619, -0.2613, -0.9649, 0.02619, -0.2613, -0.9649, 0.02619, -0.2613, -0.9649, 0.02619, -0.05618, 0.9981, -0.02377, -0.05618, 0.9981, -0.02377, -0.05618, 0.9981, -0.02377, -0.05618, 0.9981, -0.02377, -5.832e-07, -0.9996, 0.02751, -5.832e-07, -0.9996, 0.02751, -5.832e-07, -0.9996, 0.02751, -5.832e-07, -0.9996, 0.02751, 1.183e-07, 0.0, 1.0, 8.253e-08, 0.0, 1.0, 1.944e-07, 0.0, 1.0, 1.978e-07, 0.0, 1.0, 0.0, 0.0, 1.0, 0.0, 0.0, 1.0, 0.0, 0.0, 1.0, 5.736e-08, 0.0, 1.0, 5.816e-08, 0.0, 1.0, 1.725e-07, 1.0, 0.002693, 1.725e-07, 1.0, 0.002693, 1.725e-07, 1.0, 0.002693, 1.725e-07, 1.0, 0.002693, 0.5599, -0.8285, -0.0131, 0.5599, -0.8285, -0.0131, 0.5599, -0.8285, -0.0131, 0.5599, -0.8285, -0.0131, 0.1546, 0.988, 0.0001536, 0.1546, 0.988, 0.0001536, 0.1546, 0.988, 0.0001536, 0.1546, 0.988, 0.0001536, 0.5152, -0.8556, 0.04996, 0.5152, -0.8556, 0.04996, 0.5152, -0.8556, 0.04996, 0.5152, -0.8556, 0.04996, 0.02974, 0.355, 0.9344, 0.0, 0.0, 1.0, 0.0, 0.0, 1.0, 0.0, 0.0, 1.0, 0.1524, -0.9883, -0.002727, 0.1524, -0.9883, -0.002727, 0.1524, -0.9883, -0.002727, 0.1524, -0.9883, -0.002727, 0.0, 0.0, 1.0, 0.0, 0.0, 1.0, 0.02974, 0.355, 0.9344, 0.0, 0.0, 1.0, -0.02475, 0.9991, -0.03366, -0.02475, 0.9991, -0.03366, -0.02475, 0.9991, -0.03366, -0.02475, 0.9991, -0.03366, 2.142e-07, 1.0, 0.002693, 2.142e-07, 1.0, 0.002693, 2.142e-07, 1.0, 0.002693, 2.142e-07, 1.0, 0.002693, -0.2064, 0.9783, -0.01987, -0.2064, 0.9783, -0.01987, -0.2064, 0.9783, -0.01987, -0.2064, 0.9783, -0.01987, -0.1524, -0.9883, 0.002215, -0.1524, -0.9883, 0.002215, -0.1524, -0.9883, 0.002215, -0.1524, -0.9883, 0.002215, 0.0, 0.0, 1.0, 8.253e-08, 0.0, 1.0, 1.183e-07, 0.0, 1.0, 0.1531, 0.9881, 0.01653, 0.1531, 0.9881, 0.01653, 0.1531, 0.9881, 0.01653, 0.1531, 0.9881, 0.01653, -0.2911, -0.9562, 0.03104, -0.2911, -0.9562, 0.03104, -0.2911, -0.9562, 0.03104, -0.2911, -0.9562, 0.03104, -2.296e-07, -0.9999, -0.01652, -2.296e-07, -0.9999, -0.01652, -2.296e-07, -0.9999, -0.01652, -2.296e-07, -0.9999, -0.01652, -0.1283, 0.9915, 0.02116, -0.1283, 0.9915, 0.02116, -0.1283, 0.9915, 0.02116, -0.1283, 0.9915, 0.02116, 1.116e-07, 0.0, 1.0, 5.58e-08, 0.0, 1.0, 5.623e-08, 0.0, 1.0, 1.116e-07, 0.0, 1.0, 5.623e-08, 0.0, 1.0, 5.58e-08, 0.0, 1.0, 0.0, 0.0, 1.0, 0.0, 0.0, 1.0, 0.0, 0.0, 1.0, 0.0, 0.0, 1.0, 1.472e-07, 0.0, 1.0, 5.203e-08, -5.27e-08, 1.0, -7.502e-08, -1.405e-07, 1.0, -7.502e-08, -1.405e-07, 1.0, -7.502e-08, -1.405e-07, 1.0, 5.203e-08, -5.27e-08, 1.0, 9.761e-08, -6.419e-08, 1.0, 0.0, 0.0, 1.0, 0.0, 0.0, 1.0, 0.0, 0.0, 1.0, 9.761e-08, -6.419e-08, 1.0, 5.203e-08, -5.27e-08, 1.0, 1.472e-07, 0.0, 1.0, 1.796e-07, 0.0, 1.0, 1.039e-07, 0.0, 1.0, 1.039e-07, 0.0, 1.0, 1.796e-07, 0.0, 1.0, -6.662e-08, 0.0, 1.0, -6.324e-08, 0.0, 1.0, -6.324e-08, 0.0, 1.0, -6.662e-08, 0.0, 1.0, -8.101e-08, 0.0, 1.0, -3.146e-08, 0.0, 1.0, -7.494e-08, 0.0, 1.0, 0.0, 0.0, 1.0, 0.0, 0.0, 1.0, -7.494e-08, 0.0, 1.0, -3.146e-08, 0.0, 1.0, 0.0, 0.0, 1.0, -3.146e-08, 0.0, 1.0, -8.101e-08, 0.0, 1.0, 0.0, 0.0, 1.0, 0.0, 0.0, 1.0, 2.413e-08, 0.0, 1.0, -1.996e-07, 0.0, 1.0, -1.933e-07, 0.0, 1.0, 7.466e-08, 0.0, 1.0, 1.151e-07, 0.0, 1.0])] * 3)])

# ---- objects
ob_ravine_ii = bpy.data.objects.new('Ravine II', me_cube_004)

# ---- transforms, parenting, visibility, modifiers, constraints
ob_ravine_ii.location = (0.0, 0.0, 0.0)
ob_ravine_ii.rotation_euler = (-1.629e-07, 0.0, 0.0)
ob_ravine_ii.color = (0.8, 0.8, 0.8, 1.0)
ob_ravine_ii.lineart.crease_threshold = 0.0

# ---- collection membership
col_collection_1.objects.link(ob_ravine_ii)

# ---- scene / render settings (as saved in the file)
scene.frame_start = 1; scene.frame_end = 250; scene.frame_set(1)
scene.render.engine = 'BLENDER_EEVEE_NEXT'
scene.render.resolution_percentage = 50
scene.render.dither_intensity = 0.0
scene.cycles.use_denoising = False
scene.cycles.samples = 128
scene.cycles.sampling_pattern = 'TABULATED_SOBOL'
scene.cycles.light_sampling_threshold = 0.0
scene.cycles.use_adaptive_sampling = False
scene.cycles.use_light_tree = False
scene.cycles.blur_glossy = 0.0
scene.cycles.sample_clamp_indirect = 0.0
scene.view_settings.view_transform = 'Standard'
bpy.context.view_layer.update()

# ---- added for rendering (the .blend has no active camera and no usable light): camera, sun
cam_auto = bpy.data.cameras.new('AutoCamera')
cam_auto.lens = 50.0
cam_auto.sensor_width = 36.0
cam_auto.clip_end = 1000.0
ob_auto_camera = bpy.data.objects.new('AutoCamera', cam_auto)
scene.collection.objects.link(ob_auto_camera)
ob_auto_camera.location = (22.7395, -27.2874, 13.82)
ob_auto_camera.rotation_euler = (1.09748, -7.21219e-08, 0.694738)
scene.camera = ob_auto_camera
light_auto_sun = bpy.data.lights.new('AutoSun', 'SUN')
light_auto_sun.energy = 3.0
light_auto_sun.angle = 0.0523599
ob_auto_sun = bpy.data.objects.new('AutoSun', light_auto_sun)
scene.collection.objects.link(ob_auto_sun)
ob_auto_sun.rotation_euler = (0.872665, 0.174533, 0.523599)
bpy.context.view_layer.update()
